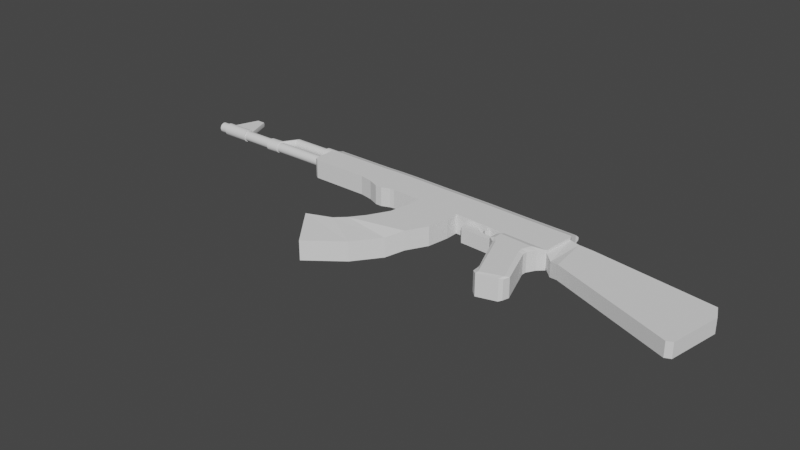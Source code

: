 # Source: aK47.blend  (saved by Blender 2.92.15; exported with 4.5.12 LTS)
import bpy
from mathutils import Matrix  # noqa: F401  (used for matrix-valued properties, if any)

bpy.ops.wm.read_factory_settings(use_empty=True)
scene = bpy.context.scene
scene.name = 'Scene'

# ---- collections
col_collection = bpy.data.collections.new('Collection'); scene.collection.children.link(col_collection)

# ---- world
world_world = bpy.data.worlds.new('World'); scene.world = world_world
world_world.use_nodes = True; world_world.node_tree.nodes.clear()
_N = world_world.node_tree.nodes; _L = world_world.node_tree.links
n0 = _N.new('ShaderNodeOutputWorld'); n0.name = 'World Output'; n0.location = (300, 300)
n1 = _N.new('ShaderNodeBackground'); n1.name = 'Background'; n1.location = (10, 300)
n1.inputs[0].default_value = (0.05088, 0.05088, 0.05088, 1.0)
_L.new(n1.outputs[0], n0.inputs[0])
n0.is_active_output = True
world_world.color = (0.05088, 0.05088, 0.05088)
world_world.use_sun_shadow = False
world_world.sun_shadow_jitter_overblur = 0.0

# ---- meshes
me_cylinder = bpy.data.meshes.new('Cylinder')
me_cylinder.from_pydata([(-4.699, -0.02682, -0.0884), (-1.954, -0.02684, -0.0884), (-4.699, -0.04288, -0.08682), (-1.954, -0.0429, -0.08682), (-4.699, -0.05832, -0.08215), (-1.954, -0.05834, -0.08215), (-4.699, -0.07255, -0.07455), (-1.954, -0.07257, -0.07455), (-4.699, -0.08503, -0.06432), (-1.954, -0.08505, -0.06432), (-4.699, -0.09527, -0.05185), (-1.954, -0.09529, -0.05185), (-4.699, -0.1029, -0.03762), (-1.954, -0.1029, -0.03762), (-4.699, -0.1076, -0.02218), (-1.954, -0.1076, -0.02218), (-4.699, -0.1092, -0.006127), (-1.954, -0.1092, -0.006127), (-4.699, -0.1076, 0.00993), (-1.954, -0.1076, 0.00993), (-4.699, -0.1029, 0.02537), (-1.954, -0.1029, 0.02537), (-4.699, -0.0953, 0.0396), (-1.954, -0.09532, 0.0396), (-4.699, -0.08507, 0.05208), (-1.954, -0.08509, 0.05208), (-4.699, -0.0726, 0.06232), (-1.954, -0.07262, 0.06232), (-4.699, -0.05837, 0.06993), (-1.954, -0.0584, 0.06993), (-4.699, -0.04294, 0.07462), (-1.954, -0.04296, 0.07462), (-4.699, -0.02688, 0.0762), (-1.954, -0.0269, 0.0762), (-4.699, -0.01082, 0.07463), (-1.954, -0.01084, 0.07463), (-4.699, 0.004618, 0.06995), (-1.954, 0.004597, 0.06995), (-4.699, 0.01885, 0.06235), (-1.954, 0.01883, 0.06235), (-4.699, 0.03133, 0.05212), (-1.954, 0.0313, 0.05212), (-4.699, 0.04156, 0.03965), (-1.954, 0.04154, 0.03965), (-4.699, 0.04918, 0.02542), (-1.954, 0.04915, 0.02542), (-4.699, 0.05386, 0.009986), (-1.954, 0.05384, 0.009986), (-4.699, 0.05545, -0.006069), (-1.954, 0.05543, -0.006069), (-4.699, 0.05388, -0.02213), (-1.954, 0.05385, -0.02213), (-4.699, 0.0492, -0.03757), (-1.954, 0.04918, -0.03757), (-4.699, 0.0416, -0.0518), (-1.954, 0.04158, -0.0518), (-4.699, 0.03137, -0.06427), (-1.954, 0.03134, -0.06427), (-4.699, 0.0189, -0.07451), (-1.954, 0.01888, -0.07451), (-4.699, 0.004671, -0.08212), (-1.954, 0.004649, -0.08212), (-4.699, -0.01077, -0.08681), (-1.954, -0.01079, -0.08681)], [], [(0, 1, 3, 2), (2, 3, 5, 4), (4, 5, 7, 6), (6, 7, 9, 8), (8, 9, 11, 10), (10, 11, 13, 12), (12, 13, 15, 14), (14, 15, 17, 16), (16, 17, 19, 18), (18, 19, 21, 20), (20, 21, 23, 22), (22, 23, 25, 24), (24, 25, 27, 26), (26, 27, 29, 28), (28, 29, 31, 30), (30, 31, 33, 32), (32, 33, 35, 34), (34, 35, 37, 36), (36, 37, 39, 38), (38, 39, 41, 40), (40, 41, 43, 42), (42, 43, 45, 44), (44, 45, 47, 46), (46, 47, 49, 48), (48, 49, 51, 50), (50, 51, 53, 52), (52, 53, 55, 54), (54, 55, 57, 56), (56, 57, 59, 58), (58, 59, 61, 60), (3, 1, 63, 61, 59, 57, 55, 53, 51, 49, 47, 45, 43, 41, 39, 37, 35, 33, 31, 29, 27, 25, 23, 21, 19, 17, 15, 13, 11, 9, 7, 5), (60, 61, 63, 62), (62, 63, 1, 0), (0, 2, 4, 6, 8, 10, 12, 14, 16, 18, 20, 22, 24, 26, 28, 30, 32, 34, 36, 38, 40, 42, 44, 46, 48, 50, 52, 54, 56, 58, 60, 62)])
_uv = me_cylinder.uv_layers.new(name='UVMap')
_uv.uv.foreach_set('vector', [1.0, 0.5, 1.0, 1.0, 0.9688, 1.0, 0.9688, 0.5, 0.9688, 0.5, 0.9688, 1.0, 0.9375, 1.0, 0.9375, 0.5, 0.9375, 0.5, 0.9375, 1.0, 0.9062, 1.0, 0.9062, 0.5, 0.9062, 0.5, 0.9062, 1.0, 0.875, 1.0, 0.875, 0.5, 0.875, 0.5, 0.875, 1.0, 0.8438, 1.0, 0.8438, 0.5, 0.8438, 0.5, 0.8438, 1.0, 0.8125, 1.0, 0.8125, 0.5, 0.8125, 0.5, 0.8125, 1.0, 0.7812, 1.0, 0.7812, 0.5, 0.7812, 0.5, 0.7812, 1.0, 0.75, 1.0, 0.75, 0.5, 0.75, 0.5, 0.75, 1.0, 0.7188, 1.0, 0.7188, 0.5, 0.7188, 0.5, 0.7188, 1.0, 0.6875, 1.0, 0.6875, 0.5, 0.6875, 0.5, 0.6875, 1.0, 0.6562, 1.0, 0.6562, 0.5, 0.6562, 0.5, 0.6562, 1.0, 0.625, 1.0, 0.625, 0.5, 0.625, 0.5, 0.625, 1.0, 0.5938, 1.0, 0.5938, 0.5, 0.5938, 0.5, 0.5938, 1.0, 0.5625, 1.0, 0.5625, 0.5, 0.5625, 0.5, 0.5625, 1.0, 0.5312, 1.0, 0.5312, 0.5, 0.5312, 0.5, 0.5312, 1.0, 0.5, 1.0, 0.5, 0.5, 0.5, 0.5, 0.5, 1.0, 0.4688, 1.0, 0.4688, 0.5, 0.4688, 0.5, 0.4688, 1.0, 0.4375, 1.0, 0.4375, 0.5, 0.4375, 0.5, 0.4375, 1.0, 0.4062, 1.0, 0.4062, 0.5, 0.4062, 0.5, 0.4062, 1.0, 0.375, 1.0, 0.375, 0.5, 0.375, 0.5, 0.375, 1.0, 0.3438, 1.0, 0.3438, 0.5, 0.3438, 0.5, 0.3438, 1.0, 0.3125, 1.0, 0.3125, 0.5, 0.3125, 0.5, 0.3125, 1.0, 0.2812, 1.0, 0.2812, 0.5, 0.2812, 0.5, 0.2812, 1.0, 0.25, 1.0, 0.25, 0.5, 0.25, 0.5, 0.25, 1.0, 0.2188, 1.0, 0.2188, 0.5, 0.2188, 0.5, 0.2188, 1.0, 0.1875, 1.0, 0.1875, 0.5, 0.1875, 0.5, 0.1875, 1.0, 0.1562, 1.0, 0.1562, 0.5, 0.1562, 0.5, 0.1562, 1.0, 0.125, 1.0, 0.125, 0.5, 0.125, 0.5, 0.125, 1.0, 0.09375, 1.0, 0.09375, 0.5, 0.09375, 0.5, 0.09375, 1.0, 0.0625, 1.0, 0.0625, 0.5, 0.2968, 0.4854, 0.25, 0.49, 0.2032, 0.4854, 0.1582, 0.4717, 0.1167, 0.4496, 0.08029, 0.4197, 0.05045, 0.3833, 0.02827, 0.3418, 0.01461, 0.2968, 0.01, 0.25, 0.01461, 0.2032, 0.02827, 0.1582, 0.05045, 0.1167, 0.08029, 0.08029, 0.1167, 0.05045, 0.1582, 0.02827, 0.2032, 0.01461, 0.25, 0.01, 0.2968, 0.01461, 0.3418, 0.02827, 0.3833, 0.05045, 0.4197, 0.08029, 0.4496, 0.1167, 0.4717, 0.1582, 0.4854, 0.2032, 0.49, 0.25, 0.4854, 0.2968, 0.4717, 0.3418, 0.4496, 0.3833, 0.4197, 0.4197, 0.3833, 0.4496, 0.3418, 0.4717, 0.0625, 0.5, 0.0625, 1.0, 0.03125, 1.0, 0.03125, 0.5, 0.03125, 0.5, 0.03125, 1.0, 0.0, 1.0, 0.0, 0.5, 0.75, 0.49, 0.7968, 0.4854, 0.8418, 0.4717, 0.8833, 0.4496, 0.9197, 0.4197, 0.9496, 0.3833, 0.9717, 0.3418, 0.9854, 0.2968, 0.99, 0.25, 0.9854, 0.2032, 0.9717, 0.1582, 0.9496, 0.1167, 0.9197, 0.08029, 0.8833, 0.05045, 0.8418, 0.02827, 0.7968, 0.01461, 0.75, 0.01, 0.7032, 0.01461, 0.6582, 0.02827, 0.6167, 0.05045, 0.5803, 0.08029, 0.5504, 0.1167, 0.5283, 0.1582, 0.5146, 0.2032, 0.51, 0.25, 0.5146, 0.2968, 0.5283, 0.3418, 0.5504, 0.3833, 0.5803, 0.4197, 0.6167, 0.4496, 0.6582, 0.4717, 0.7032, 0.4854])
me_cylinder.use_remesh_fix_poles = True
me_cylinder.use_remesh_preserve_attributes = False
me_cylinder.use_mirror_vertex_groups = False
me_cylinder.update()
me_cylinder_001 = bpy.data.meshes.new('Cylinder.001')
me_cylinder_001.from_pydata([(-2.562, 0.2437, -0.08997), (-2.041, 0.2437, -0.1124), (-2.562, 0.2273, -0.08836), (-2.041, 0.2229, -0.1104), (-2.562, 0.2115, -0.08359), (-2.041, 0.2029, -0.1044), (-2.562, 0.197, -0.07583), (-2.041, 0.1845, -0.09453), (-2.562, 0.1843, -0.0654), (-2.041, 0.1684, -0.0813), (-2.562, 0.1738, -0.05268), (-2.041, 0.1552, -0.06517), (-2.562, 0.1661, -0.03816), (-2.041, 0.1453, -0.04677), (-2.562, 0.1613, -0.02241), (-2.041, 0.1392, -0.02681), (-2.562, 0.1597, -0.006033), (-2.041, 0.1372, -0.006041), (-2.562, 0.1613, 0.01035), (-2.041, 0.1392, 0.01473), (-2.562, 0.1661, 0.0261), (-2.041, 0.1453, 0.0347), (-2.562, 0.1738, 0.04062), (-2.041, 0.1551, 0.0531), (-2.562, 0.1843, 0.05335), (-2.041, 0.1683, 0.06924), (-2.562, 0.197, 0.06379), (-2.041, 0.1845, 0.08248), (-2.562, 0.2115, 0.07156), (-2.041, 0.2029, 0.09232), (-2.562, 0.2272, 0.07634), (-2.041, 0.2228, 0.09839), (-2.562, 0.2436, 0.07796), (-2.041, 0.2436, 0.1004), (-2.562, 0.26, 0.07635), (-2.041, 0.2644, 0.0984), (-2.562, 0.2757, 0.07158), (-2.041, 0.2843, 0.09235), (-2.562, 0.2903, 0.06383), (-2.041, 0.3027, 0.08252), (-2.562, 0.303, 0.05339), (-2.041, 0.3189, 0.06929), (-2.562, 0.3134, 0.04067), (-2.041, 0.3321, 0.05316), (-2.562, 0.3212, 0.02616), (-2.041, 0.342, 0.03476), (-2.562, 0.326, 0.01041), (-2.041, 0.348, 0.0148), (-2.562, 0.3276, -0.005974), (-2.041, 0.3501, -0.005967), (-2.562, 0.326, -0.02236), (-2.041, 0.348, -0.02673), (-2.562, 0.3212, -0.03811), (-2.041, 0.342, -0.0467), (-2.562, 0.3135, -0.05263), (-2.041, 0.3322, -0.06511), (-2.562, 0.303, -0.06536), (-2.041, 0.3189, -0.08124), (-2.562, 0.2903, -0.0758), (-2.041, 0.3028, -0.09449), (-2.562, 0.2758, -0.08357), (-2.041, 0.2844, -0.1043), (-2.562, 0.2601, -0.08835), (-2.041, 0.2644, -0.1104), (-2.562, 0.2437, -0.1124), (-2.562, 0.2229, -0.1104), (-2.562, 0.2029, -0.1044), (-2.562, 0.1845, -0.09453), (-2.562, 0.1684, -0.0813), (-2.562, 0.1552, -0.06517), (-2.562, 0.1453, -0.04677), (-2.562, 0.1393, -0.02681), (-2.562, 0.1372, -0.006041), (-2.562, 0.1392, 0.01473), (-2.562, 0.1453, 0.0347), (-2.562, 0.1551, 0.0531), (-2.562, 0.1684, 0.06924), (-2.562, 0.1845, 0.08248), (-2.562, 0.2029, 0.09232), (-2.562, 0.2228, 0.09839), (-2.562, 0.2436, 0.1004), (-2.562, 0.2644, 0.0984), (-2.562, 0.2843, 0.09235), (-2.562, 0.3027, 0.08252), (-2.562, 0.3189, 0.06929), (-2.562, 0.3321, 0.05316), (-2.562, 0.342, 0.03476), (-2.562, 0.348, 0.0148), (-2.562, 0.3501, -0.005967), (-2.562, 0.348, -0.02673), (-2.562, 0.342, -0.0467), (-2.562, 0.3322, -0.06511), (-2.562, 0.3189, -0.08124), (-2.562, 0.3028, -0.09449), (-2.562, 0.2844, -0.1043), (-2.562, 0.2644, -0.1104), (-3.217, 0.2437, -0.08997), (-3.217, 0.2273, -0.08836), (-3.217, 0.2115, -0.08359), (-3.217, 0.197, -0.07583), (-3.217, 0.1843, -0.0654), (-3.217, 0.1739, -0.05268), (-3.217, 0.1661, -0.03816), (-3.217, 0.1613, -0.02241), (-3.217, 0.1597, -0.006033), (-3.217, 0.1613, 0.01035), (-3.217, 0.1661, 0.0261), (-3.217, 0.1738, 0.04062), (-3.217, 0.1843, 0.05335), (-3.217, 0.197, 0.06379), (-3.217, 0.2115, 0.07156), (-3.217, 0.2272, 0.07634), (-3.217, 0.2436, 0.07796), (-3.217, 0.26, 0.07635), (-3.217, 0.2758, 0.07158), (-3.217, 0.2903, 0.06383), (-3.217, 0.303, 0.05339), (-3.217, 0.3134, 0.04067), (-3.217, 0.3212, 0.02616), (-3.217, 0.326, 0.01041), (-3.217, 0.3276, -0.005974), (-3.217, 0.326, -0.02236), (-3.217, 0.3212, -0.03811), (-3.217, 0.3135, -0.05263), (-3.217, 0.303, -0.06536), (-3.217, 0.2903, -0.0758), (-3.217, 0.2758, -0.08357), (-3.217, 0.2601, -0.08835), (-3.353, -0.01224, -0.107), (-3.353, -0.03365, -0.1051), (-3.353, -0.05424, -0.0996), (-3.353, -0.07321, -0.09066), (-3.353, -0.08985, -0.07862), (-3.353, -0.1035, -0.06395), (-3.353, -0.1136, -0.04721), (-3.353, -0.1199, -0.02905), (-3.353, -0.122, -0.01016), (-3.353, -0.1199, 0.008731), (-3.353, -0.1137, 0.0269), (-3.353, -0.1035, 0.04364), (-3.353, -0.08989, 0.05832), (-3.353, -0.07327, 0.07037), (-3.353, -0.0543, 0.07933), (-3.353, -0.03372, 0.08484), (-3.353, -0.01231, 0.08671), (-3.353, 0.009096, 0.08486), (-3.353, 0.02968, 0.07935), (-3.353, 0.04866, 0.07041), (-3.353, 0.06529, 0.05838), (-3.353, 0.07894, 0.04371), (-3.353, 0.08909, 0.02697), (-3.353, 0.09534, 0.008806), (-3.353, 0.09745, -0.01008), (-3.353, 0.09535, -0.02898), (-3.353, 0.08911, -0.04714), (-3.353, 0.07898, -0.06389), (-3.353, 0.06534, -0.07857), (-3.353, 0.04871, -0.09062), (-3.353, 0.02974, -0.09957), (-3.353, 0.009162, -0.1051), (-3.563, -0.02345, -0.107), (-3.563, -0.04486, -0.1051), (-3.563, -0.06544, -0.0996), (-3.563, -0.08442, -0.09066), (-3.563, -0.1011, -0.07863), (-3.563, -0.1147, -0.06396), (-3.563, -0.1248, -0.04722), (-3.563, -0.1311, -0.02906), (-3.563, -0.1332, -0.01016), (-3.563, -0.1311, 0.008727), (-3.563, -0.1249, 0.02689), (-3.563, -0.1147, 0.04364), (-3.563, -0.1011, 0.05832), (-3.563, -0.08447, 0.07037), (-3.563, -0.06551, 0.07932), (-3.563, -0.04492, 0.08484), (-3.563, -0.02352, 0.08671), (-3.563, -0.002108, 0.08485), (-3.563, 0.01848, 0.07935), (-3.563, 0.03745, 0.07041), (-3.563, 0.05409, 0.05837), (-3.563, 0.06774, 0.0437), (-3.563, 0.07788, 0.02697), (-3.563, 0.08413, 0.008802), (-3.563, 0.08625, -0.01009), (-3.563, 0.08415, -0.02898), (-3.563, 0.07791, -0.04715), (-3.563, 0.06777, -0.06389), (-3.563, 0.05413, -0.07857), (-3.563, 0.03751, -0.09062), (-3.563, 0.01854, -0.09957), (-3.563, -0.002042, -0.1051)], [], [(64, 1, 3, 65), (65, 3, 5, 66), (66, 5, 7, 67), (67, 7, 9, 68), (68, 9, 11, 69), (69, 11, 13, 70), (70, 13, 15, 71), (71, 15, 17, 72), (72, 17, 19, 73), (73, 19, 21, 74), (74, 21, 23, 75), (75, 23, 25, 76), (76, 25, 27, 77), (77, 27, 29, 78), (78, 29, 31, 79), (79, 31, 33, 80), (80, 33, 35, 81), (81, 35, 37, 82), (82, 37, 39, 83), (83, 39, 41, 84), (84, 41, 43, 85), (85, 43, 45, 86), (86, 45, 47, 87), (87, 47, 49, 88), (88, 49, 51, 89), (89, 51, 53, 90), (90, 53, 55, 91), (91, 55, 57, 92), (92, 57, 59, 93), (93, 59, 61, 94), (3, 1, 63, 61, 59, 57, 55, 53, 51, 49, 47, 45, 43, 41, 39, 37, 35, 33, 31, 29, 27, 25, 23, 21, 19, 17, 15, 13, 11, 9, 7, 5), (94, 61, 63, 95), (95, 63, 1, 64), (54, 56, 124, 123), (2, 0, 64, 65), (4, 2, 65, 66), (6, 4, 66, 67), (8, 6, 67, 68), (10, 8, 68, 69), (12, 10, 69, 70), (14, 12, 70, 71), (16, 14, 71, 72), (18, 16, 72, 73), (20, 18, 73, 74), (22, 20, 74, 75), (24, 22, 75, 76), (26, 24, 76, 77), (28, 26, 77, 78), (30, 28, 78, 79), (32, 30, 79, 80), (34, 32, 80, 81), (36, 34, 81, 82), (38, 36, 82, 83), (40, 38, 83, 84), (42, 40, 84, 85), (44, 42, 85, 86), (46, 44, 86, 87), (48, 46, 87, 88), (50, 48, 88, 89), (52, 50, 89, 90), (54, 52, 90, 91), (56, 54, 91, 92), (58, 56, 92, 93), (60, 58, 93, 94), (62, 60, 94, 95), (0, 62, 95, 64), (96, 97, 129, 128), (28, 30, 111, 110), (2, 4, 98, 97), (56, 58, 125, 124), (30, 32, 112, 111), (4, 6, 99, 98), (58, 60, 126, 125), (32, 34, 113, 112), (6, 8, 100, 99), (60, 62, 127, 126), (34, 36, 114, 113), (8, 10, 101, 100), (62, 0, 96, 127), (36, 38, 115, 114), (10, 12, 102, 101), (38, 40, 116, 115), (12, 14, 103, 102), (40, 42, 117, 116), (14, 16, 104, 103), (42, 44, 118, 117), (16, 18, 105, 104), (44, 46, 119, 118), (18, 20, 106, 105), (46, 48, 120, 119), (20, 22, 107, 106), (48, 50, 121, 120), (22, 24, 108, 107), (50, 52, 122, 121), (24, 26, 109, 108), (52, 54, 123, 122), (26, 28, 110, 109), (0, 2, 97, 96), (131, 132, 164, 163), (123, 124, 156, 155), (110, 111, 143, 142), (97, 98, 130, 129), (124, 125, 157, 156), (111, 112, 144, 143), (98, 99, 131, 130), (125, 126, 158, 157), (112, 113, 145, 144), (99, 100, 132, 131), (126, 127, 159, 158), (113, 114, 146, 145), (100, 101, 133, 132), (127, 96, 128, 159), (114, 115, 147, 146), (101, 102, 134, 133), (115, 116, 148, 147), (102, 103, 135, 134), (116, 117, 149, 148), (103, 104, 136, 135), (117, 118, 150, 149), (104, 105, 137, 136), (118, 119, 151, 150), (105, 106, 138, 137), (119, 120, 152, 151), (106, 107, 139, 138), (120, 121, 153, 152), (107, 108, 140, 139), (121, 122, 154, 153), (108, 109, 141, 140), (122, 123, 155, 154), (109, 110, 142, 141), (160, 161, 162, 163, 164, 165, 166, 167, 168, 169, 170, 171, 172, 173, 174, 175, 176, 177, 178, 179, 180, 181, 182, 183, 184, 185, 186, 187, 188, 189, 190, 191), (158, 159, 191, 190), (145, 146, 178, 177), (132, 133, 165, 164), (159, 128, 160, 191), (146, 147, 179, 178), (133, 134, 166, 165), (147, 148, 180, 179), (134, 135, 167, 166), (148, 149, 181, 180), (135, 136, 168, 167), (149, 150, 182, 181), (136, 137, 169, 168), (150, 151, 183, 182), (137, 138, 170, 169), (151, 152, 184, 183), (138, 139, 171, 170), (152, 153, 185, 184), (139, 140, 172, 171), (153, 154, 186, 185), (140, 141, 173, 172), (154, 155, 187, 186), (141, 142, 174, 173), (128, 129, 161, 160), (155, 156, 188, 187), (142, 143, 175, 174), (129, 130, 162, 161), (156, 157, 189, 188), (143, 144, 176, 175), (130, 131, 163, 162), (157, 158, 190, 189), (144, 145, 177, 176)])
_uv = me_cylinder_001.uv_layers.new(name='UVMap')
_uv.uv.foreach_set('vector', [1.0, 0.5, 1.0, 1.0, 0.9688, 1.0, 0.9688, 0.5, 0.9688, 0.5, 0.9688, 1.0, 0.9375, 1.0, 0.9375, 0.5, 0.9375, 0.5, 0.9375, 1.0, 0.9062, 1.0, 0.9062, 0.5, 0.9062, 0.5, 0.9062, 1.0, 0.875, 1.0, 0.875, 0.5, 0.875, 0.5, 0.875, 1.0, 0.8438, 1.0, 0.8438, 0.5, 0.8438, 0.5, 0.8438, 1.0, 0.8125, 1.0, 0.8125, 0.5, 0.8125, 0.5, 0.8125, 1.0, 0.7812, 1.0, 0.7812, 0.5, 0.7812, 0.5, 0.7812, 1.0, 0.75, 1.0, 0.75, 0.5, 0.75, 0.5, 0.75, 1.0, 0.7188, 1.0, 0.7188, 0.5, 0.7188, 0.5, 0.7188, 1.0, 0.6875, 1.0, 0.6875, 0.5, 0.6875, 0.5, 0.6875, 1.0, 0.6562, 1.0, 0.6562, 0.5, 0.6562, 0.5, 0.6562, 1.0, 0.625, 1.0, 0.625, 0.5, 0.625, 0.5, 0.625, 1.0, 0.5938, 1.0, 0.5938, 0.5, 0.5938, 0.5, 0.5938, 1.0, 0.5625, 1.0, 0.5625, 0.5, 0.5625, 0.5, 0.5625, 1.0, 0.5312, 1.0, 0.5312, 0.5, 0.5312, 0.5, 0.5312, 1.0, 0.5, 1.0, 0.5, 0.5, 0.5, 0.5, 0.5, 1.0, 0.4688, 1.0, 0.4688, 0.5, 0.4688, 0.5, 0.4688, 1.0, 0.4375, 1.0, 0.4375, 0.5, 0.4375, 0.5, 0.4375, 1.0, 0.4062, 1.0, 0.4062, 0.5, 0.4062, 0.5, 0.4062, 1.0, 0.375, 1.0, 0.375, 0.5, 0.375, 0.5, 0.375, 1.0, 0.3438, 1.0, 0.3438, 0.5, 0.3438, 0.5, 0.3438, 1.0, 0.3125, 1.0, 0.3125, 0.5, 0.3125, 0.5, 0.3125, 1.0, 0.2812, 1.0, 0.2812, 0.5, 0.2812, 0.5, 0.2812, 1.0, 0.25, 1.0, 0.25, 0.5, 0.25, 0.5, 0.25, 1.0, 0.2188, 1.0, 0.2188, 0.5, 0.2188, 0.5, 0.2188, 1.0, 0.1875, 1.0, 0.1875, 0.5, 0.1875, 0.5, 0.1875, 1.0, 0.1562, 1.0, 0.1562, 0.5, 0.1562, 0.5, 0.1562, 1.0, 0.125, 1.0, 0.125, 0.5, 0.125, 0.5, 0.125, 1.0, 0.09375, 1.0, 0.09375, 0.5, 0.09375, 0.5, 0.09375, 1.0, 0.0625, 1.0, 0.0625, 0.5, 0.2968, 0.4854, 0.25, 0.49, 0.2032, 0.4854, 0.1582, 0.4717, 0.1167, 0.4496, 0.08029, 0.4197, 0.05045, 0.3833, 0.02827, 0.3418, 0.01461, 0.2968, 0.01, 0.25, 0.01461, 0.2032, 0.02827, 0.1582, 0.05045, 0.1167, 0.08029, 0.08029, 0.1167, 0.05045, 0.1582, 0.02827, 0.2032, 0.01461, 0.25, 0.01, 0.2968, 0.01461, 0.3418, 0.02827, 0.3833, 0.05045, 0.4197, 0.08029, 0.4496, 0.1167, 0.4717, 0.1582, 0.4854, 0.2032, 0.49, 0.25, 0.4854, 0.2968, 0.4717, 0.3418, 0.4496, 0.3833, 0.4197, 0.4197, 0.3833, 0.4496, 0.3418, 0.4717, 0.0625, 0.5, 0.0625, 1.0, 0.03125, 1.0, 0.03125, 0.5, 0.03125, 0.5, 0.03125, 1.0, 0.0, 1.0, 0.0, 0.5, 0.5926, 0.3552, 0.6161, 0.3839, 0.6161, 0.3839, 0.5926, 0.3552, 0.7869, 0.4357, 0.75, 0.4393, 0.75, 0.49, 0.7968, 0.4854, 0.8224, 0.4249, 0.7869, 0.4357, 0.7968, 0.4854, 0.8418, 0.4717, 0.8552, 0.4074, 0.8224, 0.4249, 0.8418, 0.4717, 0.8833, 0.4496, 0.8839, 0.3839, 0.8552, 0.4074, 0.8833, 0.4496, 0.9197, 0.4197, 0.9074, 0.3552, 0.8839, 0.3839, 0.9197, 0.4197, 0.9496, 0.3833, 0.9249, 0.3224, 0.9074, 0.3552, 0.9496, 0.3833, 0.9717, 0.3418, 0.9357, 0.2869, 0.9249, 0.3224, 0.9717, 0.3418, 0.9854, 0.2968, 0.9393, 0.25, 0.9357, 0.2869, 0.9854, 0.2968, 0.99, 0.25, 0.9357, 0.2131, 0.9393, 0.25, 0.99, 0.25, 0.9854, 0.2032, 0.9249, 0.1776, 0.9357, 0.2131, 0.9854, 0.2032, 0.9717, 0.1582, 0.9074, 0.1448, 0.9249, 0.1776, 0.9717, 0.1582, 0.9496, 0.1167, 0.8839, 0.1161, 0.9074, 0.1448, 0.9496, 0.1167, 0.9197, 0.08029, 0.8552, 0.09259, 0.8839, 0.1161, 0.9197, 0.08029, 0.8833, 0.05045, 0.8224, 0.07509, 0.8552, 0.09259, 0.8833, 0.05045, 0.8418, 0.02827, 0.7869, 0.06432, 0.8224, 0.07509, 0.8418, 0.02827, 0.7968, 0.01461, 0.75, 0.06068, 0.7869, 0.06432, 0.7968, 0.01461, 0.75, 0.01, 0.7131, 0.06432, 0.75, 0.06068, 0.75, 0.01, 0.7032, 0.01461, 0.6776, 0.07509, 0.7131, 0.06432, 0.7032, 0.01461, 0.6582, 0.02827, 0.6448, 0.09259, 0.6776, 0.07509, 0.6582, 0.02827, 0.6167, 0.05045, 0.6161, 0.1161, 0.6448, 0.09259, 0.6167, 0.05045, 0.5803, 0.08029, 0.5926, 0.1448, 0.6161, 0.1161, 0.5803, 0.08029, 0.5504, 0.1167, 0.5751, 0.1776, 0.5926, 0.1448, 0.5504, 0.1167, 0.5283, 0.1582, 0.5643, 0.2131, 0.5751, 0.1776, 0.5283, 0.1582, 0.5146, 0.2032, 0.5607, 0.25, 0.5643, 0.2131, 0.5146, 0.2032, 0.51, 0.25, 0.5643, 0.2869, 0.5607, 0.25, 0.51, 0.25, 0.5146, 0.2968, 0.5751, 0.3224, 0.5643, 0.2869, 0.5146, 0.2968, 0.5283, 0.3418, 0.5926, 0.3552, 0.5751, 0.3224, 0.5283, 0.3418, 0.5504, 0.3833, 0.6161, 0.3839, 0.5926, 0.3552, 0.5504, 0.3833, 0.5803, 0.4197, 0.6448, 0.4074, 0.6161, 0.3839, 0.5803, 0.4197, 0.6167, 0.4496, 0.6776, 0.4249, 0.6448, 0.4074, 0.6167, 0.4496, 0.6582, 0.4717, 0.7131, 0.4357, 0.6776, 0.4249, 0.6582, 0.4717, 0.7032, 0.4854, 0.75, 0.4393, 0.7131, 0.4357, 0.7032, 0.4854, 0.75, 0.49, 0.75, 0.4393, 0.7869, 0.4357, 0.7869, 0.4357, 0.75, 0.4393, 0.8224, 0.07509, 0.7869, 0.06432, 0.7869, 0.06432, 0.8224, 0.07509, 0.7869, 0.4357, 0.8224, 0.4249, 0.8224, 0.4249, 0.7869, 0.4357, 0.6161, 0.3839, 0.6448, 0.4074, 0.6448, 0.4074, 0.6161, 0.3839, 0.7869, 0.06432, 0.75, 0.06068, 0.75, 0.06068, 0.7869, 0.06432, 0.8224, 0.4249, 0.8552, 0.4074, 0.8552, 0.4074, 0.8224, 0.4249, 0.6448, 0.4074, 0.6776, 0.4249, 0.6776, 0.4249, 0.6448, 0.4074, 0.75, 0.06068, 0.7131, 0.06432, 0.7131, 0.06432, 0.75, 0.06068, 0.8552, 0.4074, 0.8839, 0.3839, 0.8839, 0.3839, 0.8552, 0.4074, 0.6776, 0.4249, 0.7131, 0.4357, 0.7131, 0.4357, 0.6776, 0.4249, 0.7131, 0.06432, 0.6776, 0.07509, 0.6776, 0.07509, 0.7131, 0.06432, 0.8839, 0.3839, 0.9074, 0.3552, 0.9074, 0.3552, 0.8839, 0.3839, 0.7131, 0.4357, 0.75, 0.4393, 0.75, 0.4393, 0.7131, 0.4357, 0.6776, 0.07509, 0.6448, 0.09259, 0.6448, 0.09259, 0.6776, 0.07509, 0.9074, 0.3552, 0.9249, 0.3224, 0.9249, 0.3224, 0.9074, 0.3552, 0.6448, 0.09259, 0.6161, 0.1161, 0.6161, 0.1161, 0.6448, 0.09259, 0.9249, 0.3224, 0.9357, 0.2869, 0.9357, 0.2869, 0.9249, 0.3224, 0.6161, 0.1161, 0.5926, 0.1448, 0.5926, 0.1448, 0.6161, 0.1161, 0.9357, 0.2869, 0.9393, 0.25, 0.9393, 0.25, 0.9357, 0.2869, 0.5926, 0.1448, 0.5751, 0.1776, 0.5751, 0.1776, 0.5926, 0.1448, 0.9393, 0.25, 0.9357, 0.2131, 0.9357, 0.2131, 0.9393, 0.25, 0.5751, 0.1776, 0.5643, 0.2131, 0.5643, 0.2131, 0.5751, 0.1776, 0.9357, 0.2131, 0.9249, 0.1776, 0.9249, 0.1776, 0.9357, 0.2131, 0.5643, 0.2131, 0.5607, 0.25, 0.5607, 0.25, 0.5643, 0.2131, 0.9249, 0.1776, 0.9074, 0.1448, 0.9074, 0.1448, 0.9249, 0.1776, 0.5607, 0.25, 0.5643, 0.2869, 0.5643, 0.2869, 0.5607, 0.25, 0.9074, 0.1448, 0.8839, 0.1161, 0.8839, 0.1161, 0.9074, 0.1448, 0.5643, 0.2869, 0.5751, 0.3224, 0.5751, 0.3224, 0.5643, 0.2869, 0.8839, 0.1161, 0.8552, 0.09259, 0.8552, 0.09259, 0.8839, 0.1161, 0.5751, 0.3224, 0.5926, 0.3552, 0.5926, 0.3552, 0.5751, 0.3224, 0.8552, 0.09259, 0.8224, 0.07509, 0.8224, 0.07509, 0.8552, 0.09259, 0.75, 0.4393, 0.7869, 0.4357, 0.7869, 0.4357, 0.75, 0.4393, 0.8552, 0.4074, 0.8839, 0.3839, 0.8839, 0.3839, 0.8552, 0.4074, 0.5926, 0.3552, 0.6161, 0.3839, 0.6161, 0.3839, 0.5926, 0.3552, 0.8224, 0.07509, 0.7869, 0.06432, 0.7869, 0.06432, 0.8224, 0.07509, 0.7869, 0.4357, 0.8224, 0.4249, 0.8224, 0.4249, 0.7869, 0.4357, 0.6161, 0.3839, 0.6448, 0.4074, 0.6448, 0.4074, 0.6161, 0.3839, 0.7869, 0.06432, 0.75, 0.06068, 0.75, 0.06068, 0.7869, 0.06432, 0.8224, 0.4249, 0.8552, 0.4074, 0.8552, 0.4074, 0.8224, 0.4249, 0.6448, 0.4074, 0.6776, 0.4249, 0.6776, 0.4249, 0.6448, 0.4074, 0.75, 0.06068, 0.7131, 0.06432, 0.7131, 0.06432, 0.75, 0.06068, 0.8552, 0.4074, 0.8839, 0.3839, 0.8839, 0.3839, 0.8552, 0.4074, 0.6776, 0.4249, 0.7131, 0.4357, 0.7131, 0.4357, 0.6776, 0.4249, 0.7131, 0.06432, 0.6776, 0.07509, 0.6776, 0.07509, 0.7131, 0.06432, 0.8839, 0.3839, 0.9074, 0.3552, 0.9074, 0.3552, 0.8839, 0.3839, 0.7131, 0.4357, 0.75, 0.4393, 0.75, 0.4393, 0.7131, 0.4357, 0.6776, 0.07509, 0.6448, 0.09259, 0.6448, 0.09259, 0.6776, 0.07509, 0.9074, 0.3552, 0.9249, 0.3224, 0.9249, 0.3224, 0.9074, 0.3552, 0.6448, 0.09259, 0.6161, 0.1161, 0.6161, 0.1161, 0.6448, 0.09259, 0.9249, 0.3224, 0.9357, 0.2869, 0.9357, 0.2869, 0.9249, 0.3224, 0.6161, 0.1161, 0.5926, 0.1448, 0.5926, 0.1448, 0.6161, 0.1161, 0.9357, 0.2869, 0.9393, 0.25, 0.9393, 0.25, 0.9357, 0.2869, 0.5926, 0.1448, 0.5751, 0.1776, 0.5751, 0.1776, 0.5926, 0.1448, 0.9393, 0.25, 0.9357, 0.2131, 0.9357, 0.2131, 0.9393, 0.25, 0.5751, 0.1776, 0.5643, 0.2131, 0.5643, 0.2131, 0.5751, 0.1776, 0.9357, 0.2131, 0.9249, 0.1776, 0.9249, 0.1776, 0.9357, 0.2131, 0.5643, 0.2131, 0.5607, 0.25, 0.5607, 0.25, 0.5643, 0.2131, 0.9249, 0.1776, 0.9074, 0.1448, 0.9074, 0.1448, 0.9249, 0.1776, 0.5607, 0.25, 0.5643, 0.2869, 0.5643, 0.2869, 0.5607, 0.25, 0.9074, 0.1448, 0.8839, 0.1161, 0.8839, 0.1161, 0.9074, 0.1448, 0.5643, 0.2869, 0.5751, 0.3224, 0.5751, 0.3224, 0.5643, 0.2869, 0.8839, 0.1161, 0.8552, 0.09259, 0.8552, 0.09259, 0.8839, 0.1161, 0.5751, 0.3224, 0.5926, 0.3552, 0.5926, 0.3552, 0.5751, 0.3224, 0.8552, 0.09259, 0.8224, 0.07509, 0.8224, 0.07509, 0.8552, 0.09259, 0.75, 0.4393, 0.7869, 0.4357, 0.8224, 0.4249, 0.8552, 0.4074, 0.8839, 0.3839, 0.9074, 0.3552, 0.9249, 0.3224, 0.9357, 0.2869, 0.9393, 0.25, 0.9357, 0.2131, 0.9249, 0.1776, 0.9074, 0.1448, 0.8839, 0.1161, 0.8552, 0.09259, 0.8224, 0.07509, 0.7869, 0.06432, 0.75, 0.06068, 0.7131, 0.06432, 0.6776, 0.07509, 0.6448, 0.09259, 0.6161, 0.1161, 0.5926, 0.1448, 0.5751, 0.1776, 0.5643, 0.2131, 0.5607, 0.25, 0.5643, 0.2869, 0.5751, 0.3224, 0.5926, 0.3552, 0.6161, 0.3839, 0.6448, 0.4074, 0.6776, 0.4249, 0.7131, 0.4357, 0.6776, 0.4249, 0.7131, 0.4357, 0.7131, 0.4357, 0.6776, 0.4249, 0.7131, 0.06432, 0.6776, 0.07509, 0.6776, 0.07509, 0.7131, 0.06432, 0.8839, 0.3839, 0.9074, 0.3552, 0.9074, 0.3552, 0.8839, 0.3839, 0.7131, 0.4357, 0.75, 0.4393, 0.75, 0.4393, 0.7131, 0.4357, 0.6776, 0.07509, 0.6448, 0.09259, 0.6448, 0.09259, 0.6776, 0.07509, 0.9074, 0.3552, 0.9249, 0.3224, 0.9249, 0.3224, 0.9074, 0.3552, 0.6448, 0.09259, 0.6161, 0.1161, 0.6161, 0.1161, 0.6448, 0.09259, 0.9249, 0.3224, 0.9357, 0.2869, 0.9357, 0.2869, 0.9249, 0.3224, 0.6161, 0.1161, 0.5926, 0.1448, 0.5926, 0.1448, 0.6161, 0.1161, 0.9357, 0.2869, 0.9393, 0.25, 0.9393, 0.25, 0.9357, 0.2869, 0.5926, 0.1448, 0.5751, 0.1776, 0.5751, 0.1776, 0.5926, 0.1448, 0.9393, 0.25, 0.9357, 0.2131, 0.9357, 0.2131, 0.9393, 0.25, 0.5751, 0.1776, 0.5643, 0.2131, 0.5643, 0.2131, 0.5751, 0.1776, 0.9357, 0.2131, 0.9249, 0.1776, 0.9249, 0.1776, 0.9357, 0.2131, 0.5643, 0.2131, 0.5607, 0.25, 0.5607, 0.25, 0.5643, 0.2131, 0.9249, 0.1776, 0.9074, 0.1448, 0.9074, 0.1448, 0.9249, 0.1776, 0.5607, 0.25, 0.5643, 0.2869, 0.5643, 0.2869, 0.5607, 0.25, 0.9074, 0.1448, 0.8839, 0.1161, 0.8839, 0.1161, 0.9074, 0.1448, 0.5643, 0.2869, 0.5751, 0.3224, 0.5751, 0.3224, 0.5643, 0.2869, 0.8839, 0.1161, 0.8552, 0.09259, 0.8552, 0.09259, 0.8839, 0.1161, 0.5751, 0.3224, 0.5926, 0.3552, 0.5926, 0.3552, 0.5751, 0.3224, 0.8552, 0.09259, 0.8224, 0.07509, 0.8224, 0.07509, 0.8552, 0.09259, 0.75, 0.4393, 0.7869, 0.4357, 0.7869, 0.4357, 0.75, 0.4393, 0.5926, 0.3552, 0.6161, 0.3839, 0.6161, 0.3839, 0.5926, 0.3552, 0.8224, 0.07509, 0.7869, 0.06432, 0.7869, 0.06432, 0.8224, 0.07509, 0.7869, 0.4357, 0.8224, 0.4249, 0.8224, 0.4249, 0.7869, 0.4357, 0.6161, 0.3839, 0.6448, 0.4074, 0.6448, 0.4074, 0.6161, 0.3839, 0.7869, 0.06432, 0.75, 0.06068, 0.75, 0.06068, 0.7869, 0.06432, 0.8224, 0.4249, 0.8552, 0.4074, 0.8552, 0.4074, 0.8224, 0.4249, 0.6448, 0.4074, 0.6776, 0.4249, 0.6776, 0.4249, 0.6448, 0.4074, 0.75, 0.06068, 0.7131, 0.06432, 0.7131, 0.06432, 0.75, 0.06068])
me_cylinder_001.use_remesh_fix_poles = True
me_cylinder_001.use_remesh_preserve_attributes = False
me_cylinder_001.use_mirror_vertex_groups = False
me_cylinder_001.update()
me_cylinder_002 = bpy.data.meshes.new('Cylinder.002')
me_cylinder_002.from_pydata([(-4.56, -0.02682, -0.1061), (-4.107, -0.02683, -0.1061), (-4.56, -0.04633, -0.1042), (-4.107, -0.04634, -0.1042), (-4.56, -0.0651, -0.0985), (-4.107, -0.0651, -0.0985), (-4.56, -0.08239, -0.08926), (-4.107, -0.08239, -0.08926), (-4.56, -0.09754, -0.07683), (-4.107, -0.09755, -0.07683), (-4.56, -0.11, -0.06168), (-4.107, -0.11, -0.06168), (-4.56, -0.1192, -0.0444), (-4.107, -0.1192, -0.0444), (-4.56, -0.1249, -0.02564), (-4.107, -0.1249, -0.02564), (-4.56, -0.1269, -0.006133), (-4.107, -0.1269, -0.006133), (-4.56, -0.1249, 0.01338), (-4.107, -0.1249, 0.01338), (-4.56, -0.1193, 0.03214), (-4.107, -0.1193, 0.03214), (-4.56, -0.11, 0.04943), (-4.107, -0.11, 0.04943), (-4.56, -0.09759, 0.06459), (-4.107, -0.0976, 0.06459), (-4.56, -0.08244, 0.07703), (-4.107, -0.08245, 0.07703), (-4.56, -0.06516, 0.08628), (-4.107, -0.06516, 0.08628), (-4.56, -0.0464, 0.09197), (-4.107, -0.04641, 0.09197), (-4.56, -0.02689, 0.0939), (-4.107, -0.0269, 0.0939), (-4.56, -0.007385, 0.09199), (-4.107, -0.007389, 0.09199), (-4.56, 0.01138, 0.0863), (-4.107, 0.01137, 0.0863), (-4.56, 0.02867, 0.07707), (-4.107, 0.02866, 0.07707), (-4.56, 0.04383, 0.06464), (-4.107, 0.04382, 0.06464), (-4.56, 0.05627, 0.04949), (-4.107, 0.05626, 0.04949), (-4.56, 0.06551, 0.0322), (-4.107, 0.06551, 0.0322), (-4.56, 0.07121, 0.01345), (-4.107, 0.07121, 0.01345), (-4.56, 0.07314, -0.006063), (-4.107, 0.07314, -0.006063), (-4.56, 0.07123, -0.02557), (-4.107, 0.07122, -0.02557), (-4.56, 0.06554, -0.04433), (-4.107, 0.06554, -0.04433), (-4.56, 0.05631, -0.06163), (-4.107, 0.0563, -0.06163), (-4.56, 0.04388, -0.07678), (-4.107, 0.04387, -0.07678), (-4.56, 0.02873, -0.08923), (-4.107, 0.02872, -0.08923), (-4.56, 0.01144, -0.09847), (-4.107, 0.01144, -0.09847), (-4.56, -0.007316, -0.1042), (-4.107, -0.007321, -0.1042), (-4.263, 0.4794, 0.03235), (-4.404, 0.4794, 0.03235), (-4.404, 0.4851, 0.01359), (-4.263, 0.4851, 0.01359), (-4.404, 0.487, -0.005919), (-4.263, 0.487, -0.005919), (-4.404, 0.4851, -0.02543), (-4.263, 0.4851, -0.02543), (-4.404, 0.4794, -0.04419), (-4.263, 0.4794, -0.04419)], [], [(0, 1, 3, 2), (2, 3, 5, 4), (4, 5, 7, 6), (6, 7, 9, 8), (8, 9, 11, 10), (10, 11, 13, 12), (12, 13, 15, 14), (14, 15, 17, 16), (16, 17, 19, 18), (18, 19, 21, 20), (20, 21, 23, 22), (22, 23, 25, 24), (24, 25, 27, 26), (26, 27, 29, 28), (28, 29, 31, 30), (30, 31, 33, 32), (32, 33, 35, 34), (34, 35, 37, 36), (36, 37, 39, 38), (38, 39, 41, 40), (40, 41, 43, 42), (42, 43, 45, 44), (48, 46, 66, 68), (50, 48, 68, 70), (44, 45, 64, 65), (52, 50, 70, 72), (52, 53, 55, 54), (54, 55, 57, 56), (56, 57, 59, 58), (58, 59, 61, 60), (3, 1, 63, 61, 59, 57, 55, 53, 51, 49, 47, 45, 43, 41, 39, 37, 35, 33, 31, 29, 27, 25, 23, 21, 19, 17, 15, 13, 11, 9, 7, 5), (60, 61, 63, 62), (62, 63, 1, 0), (0, 2, 4, 6, 8, 10, 12, 14, 16, 18, 20, 22, 24, 26, 28, 30, 32, 34, 36, 38, 40, 42, 44, 46, 48, 50, 52, 54, 56, 58, 60, 62), (65, 64, 67, 66), (66, 67, 69, 68), (68, 69, 71, 70), (70, 71, 73, 72), (51, 53, 73, 71), (46, 44, 65, 66), (49, 51, 71, 69), (47, 49, 69, 67), (53, 52, 72, 73), (45, 47, 67, 64)])
_uv = me_cylinder_002.uv_layers.new(name='UVMap')
_uv.uv.foreach_set('vector', [1.0, 0.5, 1.0, 1.0, 0.9688, 1.0, 0.9688, 0.5, 0.9688, 0.5, 0.9688, 1.0, 0.9375, 1.0, 0.9375, 0.5, 0.9375, 0.5, 0.9375, 1.0, 0.9062, 1.0, 0.9062, 0.5, 0.9062, 0.5, 0.9062, 1.0, 0.875, 1.0, 0.875, 0.5, 0.875, 0.5, 0.875, 1.0, 0.8438, 1.0, 0.8438, 0.5, 0.8438, 0.5, 0.8438, 1.0, 0.8125, 1.0, 0.8125, 0.5, 0.8125, 0.5, 0.8125, 1.0, 0.7812, 1.0, 0.7812, 0.5, 0.7812, 0.5, 0.7812, 1.0, 0.75, 1.0, 0.75, 0.5, 0.75, 0.5, 0.75, 1.0, 0.7188, 1.0, 0.7188, 0.5, 0.7188, 0.5, 0.7188, 1.0, 0.6875, 1.0, 0.6875, 0.5, 0.6875, 0.5, 0.6875, 1.0, 0.6562, 1.0, 0.6562, 0.5, 0.6562, 0.5, 0.6562, 1.0, 0.625, 1.0, 0.625, 0.5, 0.625, 0.5, 0.625, 1.0, 0.5938, 1.0, 0.5938, 0.5, 0.5938, 0.5, 0.5938, 1.0, 0.5625, 1.0, 0.5625, 0.5, 0.5625, 0.5, 0.5625, 1.0, 0.5312, 1.0, 0.5312, 0.5, 0.5312, 0.5, 0.5312, 1.0, 0.5, 1.0, 0.5, 0.5, 0.5, 0.5, 0.5, 1.0, 0.4688, 1.0, 0.4688, 0.5, 0.4688, 0.5, 0.4688, 1.0, 0.4375, 1.0, 0.4375, 0.5, 0.4375, 0.5, 0.4375, 1.0, 0.4062, 1.0, 0.4062, 0.5, 0.4062, 0.5, 0.4062, 1.0, 0.375, 1.0, 0.375, 0.5, 0.375, 0.5, 0.375, 1.0, 0.3438, 1.0, 0.3438, 0.5, 0.3438, 0.5, 0.3438, 1.0, 0.3125, 1.0, 0.3125, 0.5, 0.51, 0.25, 0.5146, 0.2032, 0.5146, 0.2032, 0.51, 0.25, 0.5146, 0.2968, 0.51, 0.25, 0.51, 0.25, 0.5146, 0.2968, 0.3125, 0.5, 0.3125, 1.0, 0.3125, 1.0, 0.3125, 0.5, 0.5283, 0.3418, 0.5146, 0.2968, 0.5146, 0.2968, 0.5283, 0.3418, 0.1875, 0.5, 0.1875, 1.0, 0.1562, 1.0, 0.1562, 0.5, 0.1562, 0.5, 0.1562, 1.0, 0.125, 1.0, 0.125, 0.5, 0.125, 0.5, 0.125, 1.0, 0.09375, 1.0, 0.09375, 0.5, 0.09375, 0.5, 0.09375, 1.0, 0.0625, 1.0, 0.0625, 0.5, 0.2968, 0.4854, 0.25, 0.49, 0.2032, 0.4854, 0.1582, 0.4717, 0.1167, 0.4496, 0.08029, 0.4197, 0.05045, 0.3833, 0.02827, 0.3418, 0.01461, 0.2968, 0.01, 0.25, 0.01461, 0.2032, 0.02827, 0.1582, 0.05045, 0.1167, 0.08029, 0.08029, 0.1167, 0.05045, 0.1582, 0.02827, 0.2032, 0.01461, 0.25, 0.01, 0.2968, 0.01461, 0.3418, 0.02827, 0.3833, 0.05045, 0.4197, 0.08029, 0.4496, 0.1167, 0.4717, 0.1582, 0.4854, 0.2032, 0.49, 0.25, 0.4854, 0.2968, 0.4717, 0.3418, 0.4496, 0.3833, 0.4197, 0.4197, 0.3833, 0.4496, 0.3418, 0.4717, 0.0625, 0.5, 0.0625, 1.0, 0.03125, 1.0, 0.03125, 0.5, 0.03125, 0.5, 0.03125, 1.0, 0.0, 1.0, 0.0, 0.5, 0.75, 0.49, 0.7968, 0.4854, 0.8418, 0.4717, 0.8833, 0.4496, 0.9197, 0.4197, 0.9496, 0.3833, 0.9717, 0.3418, 0.9854, 0.2968, 0.99, 0.25, 0.9854, 0.2032, 0.9717, 0.1582, 0.9496, 0.1167, 0.9197, 0.08029, 0.8833, 0.05045, 0.8418, 0.02827, 0.7968, 0.01461, 0.75, 0.01, 0.7032, 0.01461, 0.6582, 0.02827, 0.6167, 0.05045, 0.5803, 0.08029, 0.5504, 0.1167, 0.5283, 0.1582, 0.5146, 0.2032, 0.51, 0.25, 0.5146, 0.2968, 0.5283, 0.3418, 0.5504, 0.3833, 0.5803, 0.4197, 0.6167, 0.4496, 0.6582, 0.4717, 0.7032, 0.4854, 0.3125, 0.5, 0.3125, 1.0, 0.2812, 1.0, 0.2812, 0.5, 0.2812, 0.5, 0.2812, 1.0, 0.25, 1.0, 0.25, 0.5, 0.25, 0.5, 0.25, 1.0, 0.2188, 1.0, 0.2188, 0.5, 0.2188, 0.5, 0.2188, 1.0, 0.1875, 1.0, 0.1875, 0.5, 0.01461, 0.2968, 0.02827, 0.3418, 0.02827, 0.3418, 0.01461, 0.2968, 0.5146, 0.2032, 0.5283, 0.1582, 0.5283, 0.1582, 0.5146, 0.2032, 0.01, 0.25, 0.01461, 0.2968, 0.01461, 0.2968, 0.01, 0.25, 0.01461, 0.2032, 0.01, 0.25, 0.01, 0.25, 0.01461, 0.2032, 0.1875, 1.0, 0.1875, 0.5, 0.1875, 0.5, 0.1875, 1.0, 0.02827, 0.1582, 0.01461, 0.2032, 0.01461, 0.2032, 0.02827, 0.1582])
me_cylinder_002.use_remesh_fix_poles = True
me_cylinder_002.use_remesh_preserve_attributes = False
me_cylinder_002.use_mirror_vertex_groups = False
me_cylinder_002.update()
me_cube_001 = bpy.data.meshes.new('Cube.001')
me_cube_001.from_pydata([(-2.352, -0.2382, 0.1525), (-2.362, 0.1282, 0.1526), (-2.352, -0.2381, -0.1526), (-2.362, 0.1283, -0.1525), (2.049, -0.4774, 0.1524), (2.097, 0.02947, 0.1526), (2.049, -0.4773, -0.1527), (2.097, 0.02958, -0.1526), (-2.294, -0.2749, -0.1527), (-2.3, 0.1264, -0.1525), (-2.294, -0.275, 0.1525), (-2.3, 0.1263, 0.1526), (-1.36, 0.1177, -0.1525), (-1.366, -0.2817, 0.1525), (-1.366, -0.2816, -0.1527), (-1.36, 0.1176, 0.1526), (-1.127, 0.1252, -0.1525), (-1.154, -0.325, 0.1524), (-1.154, -0.3249, -0.1527), (-1.127, 0.1251, 0.1526), (-0.884, 0.1242, -0.1525), (-0.884, 0.1241, 0.1526), (-0.6944, 0.1198, -0.1525), (-0.6944, 0.1197, 0.1526), (1.322, 0.05464, -0.1525), (1.279, -0.4382, 0.1524), (1.279, -0.4381, -0.1527), (1.322, 0.05453, 0.1526), (1.955, -0.5648, 0.1524), (1.955, -0.5647, -0.1528), (1.275, -0.5131, 0.1524), (1.275, -0.513, -0.1527), (1.881, -0.6958, 0.1523), (1.881, -0.6957, -0.1528), (1.262, -0.6548, 0.1523), (1.262, -0.6547, -0.1528), (1.39, 0.05242, -0.1525), (1.347, -0.4417, 0.1524), (1.347, -0.4416, -0.1527), (1.39, 0.05231, 0.1526), (1.343, -0.5166, 0.1777), (1.343, -0.5165, -0.171), (1.338, -0.6512, 0.1777), (1.338, -0.6511, -0.1711), (2.011, 0.03237, -0.1526), (1.963, -0.4731, 0.1524), (1.856, -0.5551, 0.1777), (1.801, -0.6915, 0.1777), (1.963, -0.473, -0.1527), (2.011, 0.03226, 0.1526), (1.856, -0.555, -0.171), (1.801, -0.6914, -0.1711), (1.875, -0.7666, 0.1523), (1.875, -0.7665, -0.1528), (1.809, -0.78, 0.1776), (1.41, -0.7307, -0.1711), (1.358, -0.7272, -0.1528), (1.358, -0.7274, 0.1523), (1.41, -0.7308, 0.1777), (1.809, -0.7799, -0.1711), (2.087, -1.374, 0.1521), (2.087, -1.374, -0.153), (2.046, -1.437, 0.1774), (1.716, -1.544, -0.1714), (1.623, -1.393, -0.153), (1.623, -1.393, 0.1521), (1.716, -1.545, 0.1774), (2.046, -1.436, -0.1714), (2.058, -1.477, 0.152), (2.058, -1.477, -0.1531), (2.01, -1.51, 0.1673), (1.708, -1.594, -0.1714), (1.631, -1.53, -0.1531), (1.631, -1.53, 0.152), (1.708, -1.594, 0.1673), (2.01, -1.51, -0.1714), (-2.352, -0.2382, 0.1133), (-2.362, 0.1283, 0.1134), (2.049, -0.4774, 0.1132), (2.097, 0.02949, 0.1134), (-2.3, 0.1263, 0.1134), (-2.294, -0.275, 0.1133), (-1.36, 0.1176, 0.1134), (-1.366, -0.2817, 0.1133), (-1.127, 0.1251, 0.1134), (-1.154, -0.325, 0.1133), (-0.884, 0.1241, 0.1134), (-0.6944, 0.1197, 0.1134), (1.322, 0.05455, 0.1134), (1.279, -0.4382, 0.1132), (1.955, -0.5648, 0.1132), (1.275, -0.5131, 0.1132), (1.881, -0.6958, 0.1132), (1.262, -0.6548, 0.1132), (1.39, 0.05233, 0.1134), (2.011, 0.03228, 0.1134), (1.875, -0.7666, 0.1131), (1.358, -0.7273, 0.1131), (2.087, -1.374, 0.1129), (1.623, -1.393, 0.1129), (2.058, -1.477, 0.1129), (1.631, -1.53, 0.1129), (1.708, -1.594, 0.1238), (2.01, -1.51, 0.1239), (-2.362, 0.1283, -0.1173), (2.049, -0.4774, -0.1175), (1.955, -0.5647, -0.1175), (1.881, -0.6957, -0.1175), (1.875, -0.7665, -0.1176), (2.087, -1.374, -0.1178), (2.058, -1.477, -0.1178), (1.708, -1.594, -0.1323), (2.01, -1.51, -0.1322), (-2.352, -0.2381, -0.1174), (2.097, 0.02957, -0.1173), (-2.3, 0.1264, -0.1173), (-2.294, -0.2749, -0.1174), (-1.36, 0.1176, -0.1173), (-1.366, -0.2816, -0.1174), (-1.127, 0.1252, -0.1173), (-1.154, -0.3249, -0.1174), (-0.884, 0.1242, -0.1173), (-0.6944, 0.1198, -0.1173), (1.322, 0.05463, -0.1173), (1.279, -0.4381, -0.1174), (1.275, -0.513, -0.1175), (1.262, -0.6547, -0.1175), (1.39, 0.05241, -0.1173), (2.011, 0.03236, -0.1173), (1.358, -0.7273, -0.1175), (1.623, -1.393, -0.1178), (1.631, -1.53, -0.1178), (2.051, 0.3262, -0.02329), (2.051, 0.3262, 0.01962), (-2.294, 0.423, -0.02325), (-2.294, 0.423, 0.01965), (-1.355, 0.4143, -0.02326), (-1.355, 0.4142, 0.01965), (-1.121, 0.4218, -0.02325), (-1.121, 0.4218, 0.01965), (-0.8785, 0.4208, -0.02326), (-0.8785, 0.4207, 0.01965), (-0.689, 0.4164, -0.02326), (-0.689, 0.4163, 0.01965), (1.327, 0.3512, -0.02328), (1.327, 0.3512, 0.01963), (1.396, 0.349, -0.02328), (1.396, 0.349, 0.01963), (2.016, 0.329, -0.02329), (2.016, 0.3289, 0.01962), (-2.357, 0.4249, 0.01965), (-2.357, 0.4249, -0.02325), (0.4999, -0.3885, -0.1527), (0.5359, 0.08625, 0.1526), (0.5359, 0.08636, -0.1525), (0.4999, -0.3886, 0.1524), (0.4999, -0.3886, 0.1133), (0.5359, 0.08626, 0.1134), (0.5359, 0.08635, -0.1173), (0.4999, -0.3885, -0.1174), (0.5413, 0.3829, 0.01964), (0.5413, 0.3829, -0.02327), (-0.21, -0.3623, -0.1527), (-0.1776, 0.103, 0.1526), (-0.21, -0.3624, 0.1133), (-0.21, -0.3623, -0.1174), (-0.1776, 0.1031, -0.1525), (-0.21, -0.3624, 0.1524), (-0.1776, 0.103, 0.1134), (-0.1776, 0.1031, -0.1173), (-0.1722, 0.3997, 0.01964), (-0.1722, 0.3997, -0.02326), (-0.7179, -2.287, -0.1759), (-0.7179, -2.287, -0.2112), (-0.7179, -2.287, 0.09392), (-1.142, -1.72, 0.152), (1.07, -0.5009, -0.014), (1.267, -0.624, 0.08747), (1.109, -0.4206, -0.01397), (1.267, -0.624, -0.1342), (0.7121, -0.4093, 0.08755), (0.7121, -0.4093, -0.1341), (1.032, -0.4761, 0.1126), (0.9849, -0.6096, -0.1342), (1.071, -0.3958, 0.1126), (0.9849, -0.6097, 0.08748), (1.272, -0.5311, 0.08751), (1.272, -0.531, -0.1341), (0.7074, -0.5022, -0.1341), (0.7074, -0.5023, 0.08752), (0.9896, -0.5167, 0.08751), (0.9896, -0.5166, -0.1341), (0.8438, -0.6024, -0.1342), (0.8532, -0.4165, 0.08755), (0.8532, -0.4165, -0.1341), (0.8438, -0.6025, 0.08748), (0.8485, -0.5095, 0.08751), (0.8485, -0.5094, -0.1341), (1.07, -0.501, 0.1126), (1.109, -0.4206, 0.1126), (1.032, -0.476, -0.01399), (1.071, -0.3957, -0.01397), (0.7047, -0.5546, 0.0875), (0.7433, -0.5974, 0.08748), (0.7433, -0.5973, -0.1342), (0.7047, -0.5545, -0.1342), (-0.9885, -0.3974, 0.1524), (-0.8845, -0.3995, 0.1524), (-0.9314, -0.364, 0.1524), (-0.8845, -0.3994, -0.1527), (-0.9885, -0.3973, -0.1527), (-0.9314, -0.3639, -0.1527), (-0.9885, -0.3974, 0.1133), (-0.8845, -0.3995, 0.1133), (-0.9885, -0.3974, -0.1174), (-0.8845, -0.3994, -0.1174), (-0.7546, -0.3486, 0.1524), (-0.6896, -0.338, 0.1524), (-0.7211, -0.3027, 0.1525), (-0.6896, -0.3379, -0.1527), (-0.7546, -0.3485, -0.1527), (-0.7211, -0.3026, -0.1527), (-0.7546, -0.3486, 0.1133), (-0.6896, -0.338, 0.1133), (-0.7546, -0.3485, -0.1174), (-0.6896, -0.3379, -0.1174), (2.049, 0.1373, 0.1134), (2.014, 0.1401, 0.1134), (2.186, -0.5908, 0.07655), (2.265, -0.01725, 0.1134), (2.265, -0.01716, -0.1173), (2.186, -0.5907, -0.1541), (2.338, -0.6532, 0.1132), (2.505, -0.03857, -0.1173), (2.505, -0.03865, 0.1134), (2.338, -0.6531, -0.1175), (4.393, -0.3163, -0.1174), (4.49, -0.5334, -0.1175), (4.49, -0.5335, 0.1132), (4.393, -0.3164, 0.1133), (-0.7179, -2.287, 0.05476), (-1.142, -1.72, -0.1532), (-1.142, -1.72, 0.1128), (-1.142, -1.72, -0.1179), (0.4955, -0.5924, 0.1132), (0.4955, -0.5924, 0.1524), (0.4955, -0.5923, -0.1175), (0.4955, -0.5923, -0.1528), (-0.2144, -0.5661, -0.1175), (-0.2144, -0.5662, 0.1132), (-0.2144, -0.5661, -0.1528), (-0.2144, -0.5662, 0.1524), (0.4371, -0.9289, 0.1522), (-0.2729, -0.9026, -0.1176), (0.4371, -0.9289, 0.1131), (0.4371, -0.9288, -0.1176), (0.4371, -0.9288, -0.1529), (-0.2729, -0.9027, 0.1131), (-0.2729, -0.9026, -0.1529), (-0.2729, -0.9027, 0.1522), (0.2611, -1.245, 0.1521), (-0.4488, -1.219, -0.1177), (0.2611, -1.245, 0.113), (0.2611, -1.245, -0.1177), (0.2611, -1.245, -0.153), (-0.4488, -1.219, 0.113), (-0.4488, -1.219, -0.153), (-0.4488, -1.219, 0.1521), (0.1151, -1.487, 0.0942), (-0.6091, -1.429, -0.1178), (0.1151, -1.487, 0.05504), (0.1151, -1.487, -0.1757), (0.1151, -1.487, -0.2109), (-0.6091, -1.429, 0.1129), (-0.6091, -1.429, -0.1531), (-0.6091, -1.429, 0.1521), (-0.1889, -1.887, 0.09406), (-0.7633, -1.574, -0.1178), (-0.1889, -1.887, 0.0549), (-0.1889, -1.887, -0.1758), (-0.1889, -1.887, -0.2111), (-0.7633, -1.574, 0.1128), (-0.7633, -1.574, -0.1531), (-0.7633, -1.574, 0.152), (4.257, -1.385, 0.1129), (4.346, -1.345, 0.1129), (4.346, -1.345, -0.1178), (4.257, -1.385, -0.1178), (-2.359, 0.2361, -0.1172), (-2.359, 0.2361, 0.1135), (-1.123, 0.2329, 0.1135), (-0.8805, 0.2319, 0.1135), (-0.8805, 0.232, -0.1172), (-1.123, 0.233, -0.1172), (1.394, 0.1601, 0.1135), (1.325, 0.1624, 0.1135), (-0.6909, 0.2276, -0.1172), (-2.296, 0.2342, -0.1172), (-1.357, 0.2254, 0.1135), (2.049, 0.1374, -0.1172), (-1.357, 0.2255, -0.1172), (1.394, 0.1602, -0.1172), (2.014, 0.1402, -0.1172), (-0.6909, 0.2275, 0.1135), (1.325, 0.1624, -0.1172), (-2.296, 0.2341, 0.1135), (0.5393, 0.1941, -0.1172), (0.5393, 0.1941, 0.1135), (-0.1741, 0.2108, 0.1135), (-0.1741, 0.2109, -0.1172), (2.038, 0.2726, 0.06748), (-2.346, 0.3709, 0.06751), (-0.8754, 0.3667, 0.06751), (-1.117, 0.3678, -0.07115), (1.386, 0.2954, 0.06749), (2.038, 0.2727, -0.07118), (1.386, 0.2954, -0.07118), (0.5367, 0.3292, -0.07116), (0.5367, 0.3291, 0.0675), (-0.1729, 0.3457, 0.0675), (-0.1729, 0.3458, -0.07116), (-1.117, 0.3677, 0.06751), (2.004, 0.2754, 0.06748), (-2.346, 0.3709, -0.07115), (-0.8754, 0.3668, -0.07115), (1.318, 0.2976, 0.06749), (-0.6868, 0.3624, -0.07115), (-2.283, 0.369, -0.07115), (-1.349, 0.3602, 0.06751), (-1.349, 0.3603, -0.07115), (2.004, 0.2755, -0.07118), (-0.6868, 0.3623, 0.06751), (1.318, 0.2976, -0.07118), (-2.283, 0.369, 0.06751), (-1.119, 0.321, 0.08109), (2.007, 0.2285, 0.08106), (-2.35, 0.3242, -0.08476), (-0.8771, 0.32, -0.08476), (1.32, 0.2507, 0.08107), (-0.6883, 0.3156, -0.08477), (-2.288, 0.3223, -0.08476), (-1.352, 0.3135, 0.08109), (-1.352, 0.3135, -0.08477), (2.007, 0.2285, -0.0848), (-0.6883, 0.3156, 0.08109), (1.32, 0.2507, -0.08479), (-2.288, 0.3222, 0.08109), (2.042, 0.2257, 0.08106), (-2.35, 0.3241, 0.08109), (-0.8771, 0.32, 0.08109), (-1.119, 0.321, -0.08476), (1.389, 0.2485, 0.08107), (2.042, 0.2258, -0.0848), (1.389, 0.2485, -0.08479), (0.5376, 0.2823, -0.08478), (0.5376, 0.2823, 0.08108), (-0.1733, 0.2989, 0.08108), (-0.1733, 0.299, -0.08477)], [], [(113, 104, 3, 2), (48, 44, 7, 6), (78, 79, 5, 4), (10, 11, 1, 0), (80, 77, 1, 11), (82, 80, 11, 15), (76, 81, 10, 0), (13, 15, 11, 10), (2, 3, 9, 8), (17, 19, 15, 13), (84, 82, 15, 19), (81, 83, 13, 10), (8, 9, 12, 14), (86, 84, 19, 21), (219, 162, 165, 225), (83, 85, 17, 13), (14, 12, 16, 18), (18, 210, 214, 120), (87, 86, 21, 23), (206, 208, 21, 19, 17), (209, 211, 20, 22, 221, 220), (168, 87, 23, 163), (213, 222, 216, 207), (223, 164, 167, 217), (120, 214, 212, 85), (37, 39, 27, 25), (94, 88, 27, 39), (156, 89, 25, 155), (152, 154, 24, 26), (78, 4, 28, 90), (40, 30, 34, 42), (124, 26, 31, 125), (37, 25, 30, 40), (48, 6, 29, 50), (92, 32, 52, 96), (50, 29, 33, 51), (90, 28, 32, 92), (125, 31, 35, 126), (31, 41, 43, 35), (35, 43, 55, 56), (26, 38, 41, 31), (45, 37, 40, 46), (46, 40, 42, 47), (95, 94, 39, 49), (45, 49, 39, 37), (26, 24, 36, 38), (4, 5, 49, 45), (79, 95, 49, 5), (28, 46, 47, 32), (4, 45, 46, 28), (43, 51, 59, 55), (41, 50, 51, 43), (38, 48, 50, 41), (38, 36, 44, 48), (56, 55, 63, 64), (58, 57, 65, 66), (59, 53, 61, 67), (51, 33, 53, 59), (47, 42, 58, 54), (42, 34, 57, 58), (126, 35, 56, 129), (32, 47, 54, 52), (67, 61, 69, 75), (60, 62, 70, 68), (130, 64, 72, 131), (96, 52, 60, 98), (54, 58, 66, 62), (55, 59, 67, 63), (129, 56, 64, 130), (52, 54, 62, 60), (111, 131, 72, 71), (112, 111, 71, 75), (110, 112, 75, 69), (66, 65, 73, 74), (64, 63, 71, 72), (98, 60, 68, 100), (62, 66, 74, 70), (63, 67, 75, 71), (109, 98, 100, 110), (68, 70, 103, 100), (70, 74, 102, 103), (74, 73, 101, 102), (57, 97, 99, 65), (108, 96, 98, 109), (65, 99, 101, 73), (34, 93, 97, 57), (328, 321, 139, 137), (327, 323, 151, 134), (30, 91, 93, 34), (106, 90, 92, 107), (107, 92, 96, 108), (25, 89, 91, 30), (105, 78, 90, 106), (159, 124, 89, 156), (314, 322, 149, 147), (326, 324, 140, 142), (325, 314, 147, 145), (322, 310, 133, 149), (116, 118, 83, 81), (323, 311, 150, 151), (113, 116, 81, 76), (321, 312, 141, 139), (324, 313, 138, 140), (0, 1, 77, 76), (6, 7, 114, 105), (9, 3, 104, 115), (12, 9, 115, 117), (2, 8, 116, 113), (16, 12, 117, 119), (8, 14, 118, 116), (20, 16, 119, 121), (14, 18, 120, 118), (22, 20, 121, 122), (18, 16, 20, 211, 210), (166, 22, 122, 169), (225, 165, 164, 223), (36, 24, 123, 127), (152, 26, 124, 159), (6, 105, 106, 29), (33, 107, 108, 53), (29, 106, 107, 33), (44, 36, 127, 128), (7, 44, 128, 114), (53, 108, 109, 61), (61, 109, 110, 69), (100, 103, 112, 110), (103, 102, 111, 112), (102, 101, 131, 111), (97, 129, 130, 99), (99, 130, 131, 101), (93, 126, 129, 97), (91, 125, 126, 93), (89, 124, 125, 91), (76, 77, 104, 113), (132, 148, 149, 133), (148, 146, 147, 149), (146, 144, 145, 147), (171, 142, 143, 170), (142, 140, 141, 143), (140, 138, 139, 141), (138, 136, 137, 139), (136, 134, 135, 137), (134, 151, 150, 135), (310, 315, 132, 133), (329, 327, 134, 136), (330, 316, 146, 148), (318, 325, 145, 160), (320, 326, 142, 171), (333, 328, 137, 135), (315, 330, 148, 132), (313, 329, 136, 138), (311, 333, 135, 150), (312, 331, 143, 141), (316, 332, 144, 146), (332, 317, 161, 144), (319, 318, 160, 170), (144, 161, 160, 145), (280, 279, 172, 173), (24, 154, 158, 123), (242, 240, 174, 175), (162, 166, 154, 152), (279, 278, 240, 172), (25, 27, 153, 155), (88, 157, 153, 27), (167, 163, 23, 218, 217), (209, 220, 224, 215), (215, 224, 222, 213), (219, 221, 22, 166, 162), (331, 319, 170, 143), (317, 320, 171, 161), (161, 171, 170, 160), (154, 166, 169, 158), (155, 153, 163, 167), (157, 168, 163, 153), (281, 277, 243, 242), (278, 276, 174, 240), (241, 173, 172, 243), (240, 242, 243, 172), (186, 177, 179, 187), (189, 202, 203, 195, 196), (190, 185, 177, 186), (194, 181, 180, 193), (183, 179, 177, 185), (192, 183, 185, 195), (200, 176, 198, 182), (196, 195, 185, 190), (187, 179, 183, 191), (181, 188, 189, 180), (194, 197, 188, 181), (199, 198, 176, 178), (180, 189, 196, 193), (197, 192, 204, 205, 188), (188, 205, 202, 189), (178, 176, 200, 201), (191, 183, 192, 197), (178, 201, 184, 199), (184, 182, 198, 199), (191, 197, 194, 193, 196, 190, 186, 187), (201, 200, 182, 184), (204, 203, 202, 205), (204, 192, 195, 203), (206, 207, 208), (209, 210, 211), (213, 207, 206, 212), (215, 213, 212, 214), (209, 215, 214, 210), (85, 212, 206, 17), (216, 217, 218), (219, 220, 221), (223, 217, 216, 222), (225, 223, 222, 224), (219, 225, 224, 220), (216, 218, 23, 21, 208, 207), (83, 118, 120, 85), (158, 169, 309, 306), (286, 237, 238, 285), (235, 233, 236, 237, 286, 287), (234, 232, 284, 285, 238, 239), (78, 105, 231, 228), (114, 79, 229, 230), (105, 114, 230, 231), (79, 78, 228, 229), (228, 231, 235, 232), (230, 229, 234, 233), (231, 230, 233, 235), (229, 228, 232, 234), (236, 239, 238, 237), (233, 234, 239, 236), (282, 280, 173, 241), (283, 281, 242, 175), (276, 283, 175, 174), (277, 282, 241, 243), (165, 162, 250, 248), (155, 167, 251, 245), (167, 164, 249, 251), (162, 152, 247, 250), (156, 155, 245, 244), (164, 165, 248, 249), (159, 156, 244, 246), (152, 159, 246, 247), (248, 250, 258, 253), (245, 251, 259, 252), (251, 249, 257, 259), (250, 247, 256, 258), (244, 245, 252, 254), (249, 248, 253, 257), (246, 244, 254, 255), (247, 246, 255, 256), (253, 258, 266, 261), (252, 259, 267, 260), (259, 257, 265, 267), (258, 256, 264, 266), (254, 252, 260, 262), (257, 253, 261, 265), (255, 254, 262, 263), (256, 255, 263, 264), (261, 266, 274, 269), (260, 267, 275, 268), (267, 265, 273, 275), (266, 264, 272, 274), (262, 260, 268, 270), (265, 261, 269, 273), (263, 262, 270, 271), (264, 263, 271, 272), (269, 274, 282, 277), (268, 275, 283, 276), (275, 273, 281, 283), (274, 272, 280, 282), (270, 268, 276, 278), (273, 269, 277, 281), (271, 270, 278, 279), (272, 271, 279, 280), (284, 287, 286, 285), (232, 235, 287, 284), (87, 168, 308, 303), (168, 157, 307, 308), (123, 158, 306, 304), (127, 123, 304, 301), (86, 87, 303, 291), (77, 80, 305, 289), (119, 117, 300, 293), (114, 128, 302, 299), (80, 82, 298, 305), (169, 122, 296, 309), (157, 88, 295, 307), (128, 127, 301, 302), (117, 115, 297, 300), (79, 114, 299, 226), (121, 119, 293, 292), (84, 86, 291, 290), (104, 77, 289, 288), (95, 79, 226, 227), (88, 94, 294, 295), (122, 121, 292, 296), (94, 95, 227, 294), (115, 104, 288, 297), (82, 84, 290, 298), (354, 357, 320, 317), (344, 356, 319, 331), (356, 355, 318, 319), (345, 354, 317, 332), (353, 345, 332, 316), (349, 344, 331, 312), (348, 346, 333, 311), (350, 342, 329, 313), (352, 343, 330, 315), (346, 341, 328, 333), (357, 339, 326, 320), (355, 338, 325, 318), (343, 353, 316, 330), (342, 340, 327, 329), (347, 352, 315, 310), (337, 350, 313, 324), (334, 349, 312, 321), (336, 348, 311, 323), (335, 347, 310, 322), (338, 351, 314, 325), (339, 337, 324, 326), (351, 335, 322, 314), (340, 336, 323, 327), (341, 334, 321, 328), (298, 290, 334, 341), (297, 288, 336, 340), (294, 227, 335, 351), (296, 292, 337, 339), (295, 294, 351, 338), (227, 226, 347, 335), (288, 289, 348, 336), (290, 291, 349, 334), (292, 293, 350, 337), (226, 299, 352, 347), (300, 297, 340, 342), (302, 301, 353, 343), (307, 295, 338, 355), (309, 296, 339, 357), (305, 298, 341, 346), (299, 302, 343, 352), (293, 300, 342, 350), (289, 305, 346, 348), (291, 303, 344, 349), (301, 304, 345, 353), (304, 306, 354, 345), (308, 307, 355, 356), (303, 308, 356, 344), (306, 309, 357, 354)])
_uv = me_cube_001.uv_layers.new(name='UVMap')
_uv.uv.foreach_set('vector', [0.375, 0.2211, 0.625, 0.2211, 0.625, 0.25, 0.375, 0.25, 0.375, 0.4996, 0.6252, 0.4998, 0.625, 0.5, 0.375, 0.5, 0.375, 0.7179, 0.625, 0.7179, 0.625, 0.75, 0.375, 0.75, 0.375, 0.875, 0.625, 0.875, 0.625, 1.0, 0.375, 1.0, 0.75, 0.7179, 0.875, 0.7179, 0.875, 0.75, 0.75, 0.75, 0.6875, 0.7179, 0.75, 0.7179, 0.75, 0.75, 0.6875, 0.75, 0.125, 0.7179, 0.25, 0.7179, 0.25, 0.75, 0.125, 0.75, 0.375, 0.8125, 0.625, 0.8125, 0.625, 0.875, 0.375, 0.875, 0.375, 0.25, 0.625, 0.25, 0.625, 0.375, 0.375, 0.375, 0.375, 0.7811, 0.625, 0.7811, 0.625, 0.8125, 0.375, 0.8125, 0.6561, 0.7179, 0.6875, 0.7179, 0.6875, 0.75, 0.6561, 0.75, 0.25, 0.7179, 0.3125, 0.7179, 0.3125, 0.75, 0.25, 0.75, 0.375, 0.375, 0.625, 0.375, 0.625, 0.4375, 0.375, 0.4375, 0.6405, 0.7179, 0.6561, 0.7179, 0.6561, 0.75, 0.6405, 0.75, 0.3614, 0.5, 0.3637, 0.5, 0.3637, 0.5289, 0.3614, 0.5289, 0.3125, 0.7179, 0.3439, 0.7179, 0.3439, 0.75, 0.3125, 0.75, 0.375, 0.4375, 0.625, 0.4375, 0.625, 0.4689, 0.375, 0.4689, 0.3439, 0.5, 0.3558, 0.5, 0.3558, 0.5289, 0.3439, 0.5289, 0.6388, 0.7179, 0.6405, 0.7179, 0.6405, 0.75, 0.6388, 0.75, 0.375, 0.7692, 0.4008, 0.7655, 0.625, 0.7655, 0.625, 0.7811, 0.375, 0.7811, 0.375, 0.4849, 0.4008, 0.4845, 0.625, 0.4845, 0.625, 0.4862, 0.3934, 0.4862, 0.375, 0.4859, 0.6363, 0.7179, 0.6388, 0.7179, 0.6388, 0.75, 0.6363, 0.75, 0.3599, 0.7179, 0.3609, 0.7179, 0.3609, 0.75, 0.3599, 0.75, 0.3614, 0.7179, 0.3637, 0.7179, 0.3637, 0.75, 0.3614, 0.75, 0.3439, 0.5289, 0.3558, 0.5289, 0.3558, 0.7179, 0.3439, 0.7179, 0.375, 0.7535, 0.6268, 0.7517, 0.625, 0.7538, 0.375, 0.7538, 0.6268, 0.7192, 0.6288, 0.7179, 0.6288, 0.75, 0.6268, 0.7517, 0.3663, 0.7179, 0.3712, 0.7179, 0.3712, 0.75, 0.3663, 0.75, 0.375, 0.4913, 0.625, 0.4913, 0.625, 0.4962, 0.375, 0.4962, 0.375, 0.7179, 0.375, 0.75, 0.375, 0.75, 0.375, 0.7179, 0.375, 0.7535, 0.375, 0.7538, 0.375, 0.7538, 0.375, 0.7535, 0.3712, 0.5289, 0.3712, 0.5, 0.3712, 0.5, 0.3712, 0.5289, 0.375, 0.7535, 0.375, 0.7538, 0.375, 0.7538, 0.375, 0.7535, 0.375, 0.4996, 0.375, 0.5, 0.375, 0.5, 0.375, 0.4996, 0.375, 0.7179, 0.375, 0.75, 0.375, 0.75, 0.375, 0.7179, 0.375, 0.4996, 0.375, 0.5, 0.375, 0.5, 0.3748, 0.4998, 0.375, 0.7179, 0.375, 0.75, 0.375, 0.75, 0.375, 0.7179, 0.3712, 0.5289, 0.3712, 0.5, 0.3712, 0.5, 0.3712, 0.5289, 0.375, 0.4962, 0.375, 0.4965, 0.3732, 0.4983, 0.375, 0.4962, 0.375, 0.4962, 0.3732, 0.4983, 0.3732, 0.4983, 0.375, 0.4962, 0.375, 0.4962, 0.375, 0.4965, 0.375, 0.4965, 0.375, 0.4962, 0.375, 0.7504, 0.375, 0.7535, 0.375, 0.7535, 0.375, 0.7504, 0.375, 0.7504, 0.375, 0.7535, 0.375, 0.7535, 0.375, 0.7504, 0.6252, 0.7181, 0.6268, 0.7192, 0.6268, 0.7517, 0.6252, 0.7502, 0.375, 0.7504, 0.6252, 0.7502, 0.6268, 0.7517, 0.375, 0.7535, 0.375, 0.4962, 0.625, 0.4962, 0.6268, 0.4983, 0.375, 0.4965, 0.375, 0.75, 0.625, 0.75, 0.6252, 0.7502, 0.375, 0.7504, 0.625, 0.7179, 0.6252, 0.7181, 0.6252, 0.7502, 0.625, 0.75, 0.375, 0.75, 0.375, 0.7504, 0.375, 0.7504, 0.375, 0.75, 0.375, 0.75, 0.375, 0.7504, 0.375, 0.7504, 0.375, 0.75, 0.3732, 0.4983, 0.3748, 0.4998, 0.3748, 0.4998, 0.3732, 0.4983, 0.375, 0.4965, 0.375, 0.4996, 0.3748, 0.4998, 0.3732, 0.4983, 0.375, 0.4965, 0.375, 0.4996, 0.375, 0.4996, 0.375, 0.4965, 0.375, 0.4965, 0.6268, 0.4983, 0.6252, 0.4998, 0.375, 0.4996, 0.375, 0.4962, 0.3732, 0.4983, 0.3732, 0.4983, 0.375, 0.4962, 0.375, 0.7535, 0.375, 0.7538, 0.375, 0.7538, 0.375, 0.7535, 0.3748, 0.4998, 0.375, 0.5, 0.375, 0.5, 0.3748, 0.4998, 0.3748, 0.4998, 0.375, 0.5, 0.375, 0.5, 0.3748, 0.4998, 0.375, 0.7504, 0.375, 0.7535, 0.375, 0.7535, 0.375, 0.7504, 0.375, 0.7535, 0.375, 0.7538, 0.375, 0.7538, 0.375, 0.7535, 0.3712, 0.5289, 0.3712, 0.5, 0.3712, 0.5, 0.3712, 0.5289, 0.375, 0.75, 0.375, 0.7504, 0.375, 0.7504, 0.375, 0.75, 0.3748, 0.4998, 0.375, 0.5, 0.375, 0.5, 0.3748, 0.4998, 0.375, 0.75, 0.375, 0.7504, 0.375, 0.7504, 0.375, 0.75, 0.3712, 0.5289, 0.3712, 0.5, 0.3712, 0.5, 0.3714, 0.5291, 0.375, 0.7179, 0.375, 0.75, 0.375, 0.75, 0.375, 0.7179, 0.375, 0.7504, 0.375, 0.7535, 0.375, 0.7535, 0.375, 0.7504, 0.3732, 0.4983, 0.3748, 0.4998, 0.3748, 0.4998, 0.3732, 0.4983, 0.3712, 0.5289, 0.3712, 0.5, 0.3712, 0.5, 0.3712, 0.5289, 0.375, 0.75, 0.375, 0.7504, 0.375, 0.7504, 0.375, 0.75, 0.3735, 0.5278, 0.3714, 0.5291, 0.3712, 0.5, 0.3732, 0.4983, 0.3748, 0.5288, 0.3735, 0.5278, 0.3732, 0.4983, 0.3748, 0.4998, 0.375, 0.5289, 0.3748, 0.5288, 0.3748, 0.4998, 0.375, 0.5, 0.375, 0.7535, 0.375, 0.7538, 0.375, 0.7538, 0.375, 0.7535, 0.375, 0.4962, 0.3732, 0.4983, 0.3732, 0.4983, 0.375, 0.4962, 0.375, 0.7179, 0.375, 0.75, 0.375, 0.75, 0.375, 0.7179, 0.375, 0.7504, 0.375, 0.7535, 0.375, 0.7535, 0.375, 0.7504, 0.3732, 0.4983, 0.3748, 0.4998, 0.3748, 0.4998, 0.3732, 0.4983, 0.375, 0.5289, 0.375, 0.7179, 0.375, 0.7179, 0.375, 0.5289, 0.375, 0.75, 0.375, 0.7504, 0.375, 0.7183, 0.375, 0.7179, 0.375, 0.7504, 0.375, 0.7535, 0.3748, 0.7207, 0.375, 0.7183, 0.375, 0.7535, 0.375, 0.7538, 0.3729, 0.7196, 0.3748, 0.7207, 0.3712, 0.75, 0.3712, 0.7179, 0.3712, 0.7179, 0.3712, 0.75, 0.375, 0.5289, 0.375, 0.7179, 0.375, 0.7179, 0.375, 0.5289, 0.3712, 0.75, 0.3712, 0.7179, 0.3729, 0.7196, 0.3712, 0.75, 0.3712, 0.75, 0.3712, 0.7179, 0.3712, 0.7179, 0.3712, 0.75, 0.6875, 0.7179, 0.6561, 0.7179, 0.6561, 0.7179, 0.6875, 0.7179, 0.75, 0.5289, 0.875, 0.5289, 0.875, 0.5289, 0.75, 0.5289, 0.3712, 0.75, 0.3712, 0.7179, 0.3712, 0.7179, 0.3712, 0.75, 0.375, 0.5289, 0.375, 0.7179, 0.375, 0.7179, 0.375, 0.5289, 0.375, 0.5289, 0.375, 0.7179, 0.375, 0.7179, 0.375, 0.5289, 0.3712, 0.75, 0.3712, 0.7179, 0.3712, 0.7179, 0.3712, 0.75, 0.375, 0.5289, 0.375, 0.7179, 0.375, 0.7179, 0.375, 0.5289, 0.3663, 0.5289, 0.3712, 0.5289, 0.3712, 0.7179, 0.3663, 0.7179, 0.6268, 0.7192, 0.6252, 0.7181, 0.6252, 0.7181, 0.6268, 0.7192, 0.6388, 0.5289, 0.6405, 0.5289, 0.6405, 0.5289, 0.6388, 0.5289, 0.6288, 0.7179, 0.6268, 0.7192, 0.6268, 0.7192, 0.6288, 0.7179, 0.6252, 0.7181, 0.625, 0.7179, 0.625, 0.7179, 0.6252, 0.7181, 0.25, 0.5289, 0.3125, 0.5289, 0.3125, 0.7179, 0.25, 0.7179, 0.625, 0.2211, 0.625, 0.03209, 0.625, 0.03209, 0.625, 0.2211, 0.125, 0.5289, 0.25, 0.5289, 0.25, 0.7179, 0.125, 0.7179, 0.6561, 0.7179, 0.6405, 0.7179, 0.6405, 0.7179, 0.6561, 0.7179, 0.6405, 0.5289, 0.6561, 0.5289, 0.6561, 0.5289, 0.6405, 0.5289, 0.375, 0.0, 0.625, 0.0, 0.625, 0.03209, 0.375, 0.03209, 0.375, 0.5, 0.625, 0.5, 0.625, 0.5289, 0.375, 0.5289, 0.75, 0.5, 0.875, 0.5, 0.875, 0.5289, 0.75, 0.5289, 0.6875, 0.5, 0.75, 0.5, 0.75, 0.5289, 0.6875, 0.5289, 0.125, 0.5, 0.25, 0.5, 0.25, 0.5289, 0.125, 0.5289, 0.6561, 0.5, 0.6875, 0.5, 0.6875, 0.5289, 0.6561, 0.5289, 0.25, 0.5, 0.3125, 0.5, 0.3125, 0.5289, 0.25, 0.5289, 0.6405, 0.5, 0.6561, 0.5, 0.6561, 0.5289, 0.6405, 0.5289, 0.3125, 0.5, 0.3439, 0.5, 0.3439, 0.5289, 0.3125, 0.5289, 0.6388, 0.5, 0.6405, 0.5, 0.6405, 0.5289, 0.6388, 0.5289, 0.375, 0.4689, 0.625, 0.4689, 0.625, 0.4845, 0.4008, 0.4845, 0.375, 0.4808, 0.6363, 0.5, 0.6388, 0.5, 0.6388, 0.5289, 0.6363, 0.5289, 0.3614, 0.5289, 0.3637, 0.5289, 0.3637, 0.7179, 0.3614, 0.7179, 0.6268, 0.4983, 0.6288, 0.5, 0.6288, 0.5289, 0.6268, 0.5276, 0.3663, 0.5, 0.3712, 0.5, 0.3712, 0.5289, 0.3663, 0.5289, 0.375, 0.5, 0.375, 0.5289, 0.375, 0.5289, 0.375, 0.5, 0.375, 0.5, 0.375, 0.5289, 0.375, 0.5289, 0.375, 0.5, 0.375, 0.5, 0.375, 0.5289, 0.375, 0.5289, 0.375, 0.5, 0.6252, 0.4998, 0.6268, 0.4983, 0.6268, 0.5276, 0.6252, 0.5287, 0.625, 0.5, 0.6252, 0.4998, 0.6252, 0.5287, 0.625, 0.5289, 0.375, 0.5, 0.375, 0.5289, 0.375, 0.5289, 0.375, 0.5, 0.375, 0.5, 0.375, 0.5289, 0.375, 0.5289, 0.375, 0.5, 0.375, 0.7179, 0.375, 0.7183, 0.3748, 0.5288, 0.375, 0.5289, 0.375, 0.7183, 0.3748, 0.7207, 0.3735, 0.5278, 0.3748, 0.5288, 0.3748, 0.7207, 0.3729, 0.7196, 0.3714, 0.5291, 0.3735, 0.5278, 0.3712, 0.7179, 0.3712, 0.5289, 0.3712, 0.5289, 0.3712, 0.7179, 0.3712, 0.7179, 0.3712, 0.5289, 0.3714, 0.5291, 0.3729, 0.7196, 0.3712, 0.7179, 0.3712, 0.5289, 0.3712, 0.5289, 0.3712, 0.7179, 0.3712, 0.7179, 0.3712, 0.5289, 0.3712, 0.5289, 0.3712, 0.7179, 0.3712, 0.7179, 0.3712, 0.5289, 0.3712, 0.5289, 0.3712, 0.7179, 0.375, 0.03209, 0.625, 0.03209, 0.625, 0.2211, 0.375, 0.2211, 0.625, 0.5289, 0.6252, 0.5287, 0.6252, 0.7181, 0.625, 0.7179, 0.6252, 0.5287, 0.6268, 0.5276, 0.6268, 0.7192, 0.6252, 0.7181, 0.6268, 0.5276, 0.6288, 0.5289, 0.6288, 0.7179, 0.6268, 0.7192, 0.6363, 0.5289, 0.6388, 0.5289, 0.6388, 0.7179, 0.6363, 0.7179, 0.6388, 0.5289, 0.6405, 0.5289, 0.6405, 0.7179, 0.6388, 0.7179, 0.6405, 0.5289, 0.6561, 0.5289, 0.6561, 0.7179, 0.6405, 0.7179, 0.6561, 0.5289, 0.6875, 0.5289, 0.6875, 0.7179, 0.6561, 0.7179, 0.6875, 0.5289, 0.75, 0.5289, 0.75, 0.7179, 0.6875, 0.7179, 0.75, 0.5289, 0.875, 0.5289, 0.875, 0.7179, 0.75, 0.7179, 0.625, 0.7179, 0.625, 0.5289, 0.625, 0.5289, 0.625, 0.7179, 0.6875, 0.5289, 0.75, 0.5289, 0.75, 0.5289, 0.6875, 0.5289, 0.6252, 0.5287, 0.6268, 0.5276, 0.6268, 0.5276, 0.6252, 0.5287, 0.6337, 0.7179, 0.6288, 0.7179, 0.6288, 0.7179, 0.6337, 0.7179, 0.6363, 0.5289, 0.6388, 0.5289, 0.6388, 0.5289, 0.6363, 0.5289, 0.75, 0.7179, 0.6875, 0.7179, 0.6875, 0.7179, 0.75, 0.7179, 0.625, 0.5289, 0.6252, 0.5287, 0.6252, 0.5287, 0.625, 0.5289, 0.6561, 0.5289, 0.6875, 0.5289, 0.6875, 0.5289, 0.6561, 0.5289, 0.875, 0.7179, 0.75, 0.7179, 0.75, 0.7179, 0.875, 0.7179, 0.6405, 0.7179, 0.6388, 0.7179, 0.6388, 0.7179, 0.6405, 0.7179, 0.6268, 0.5276, 0.6288, 0.5289, 0.6288, 0.5289, 0.6268, 0.5276, 0.6288, 0.5289, 0.6337, 0.5289, 0.6337, 0.5289, 0.6288, 0.5289, 0.6363, 0.7179, 0.6337, 0.7179, 0.6337, 0.7179, 0.6363, 0.7179, 0.6288, 0.5289, 0.6337, 0.5289, 0.6337, 0.7179, 0.6288, 0.7179, 0.3663, 0.5, 0.3663, 0.5289, 0.3663, 0.5289, 0.3663, 0.5, 0.6288, 0.5, 0.6337, 0.5, 0.6337, 0.5289, 0.6288, 0.5289, 0.3637, 0.7179, 0.3663, 0.7179, 0.3663, 0.75, 0.3637, 0.75, 0.375, 0.4887, 0.625, 0.4887, 0.625, 0.4913, 0.375, 0.4913, 0.3663, 0.5289, 0.3663, 0.7179, 0.3663, 0.7179, 0.3663, 0.5289, 0.375, 0.7538, 0.625, 0.7538, 0.625, 0.7587, 0.375, 0.7587, 0.6288, 0.7179, 0.6337, 0.7179, 0.6337, 0.75, 0.6288, 0.75, 0.375, 0.7613, 0.625, 0.7613, 0.625, 0.7638, 0.3934, 0.7638, 0.375, 0.7636, 0.3599, 0.5, 0.3609, 0.5, 0.3609, 0.5289, 0.3599, 0.5289, 0.3599, 0.5289, 0.3609, 0.5289, 0.3609, 0.7179, 0.3599, 0.7179, 0.375, 0.4864, 0.3934, 0.4862, 0.625, 0.4862, 0.625, 0.4887, 0.375, 0.4887, 0.6388, 0.7179, 0.6363, 0.7179, 0.6363, 0.7179, 0.6388, 0.7179, 0.6337, 0.5289, 0.6363, 0.5289, 0.6363, 0.5289, 0.6337, 0.5289, 0.6337, 0.5289, 0.6363, 0.5289, 0.6363, 0.7179, 0.6337, 0.7179, 0.6337, 0.5, 0.6363, 0.5, 0.6363, 0.5289, 0.6337, 0.5289, 0.375, 0.7587, 0.625, 0.7587, 0.625, 0.7613, 0.375, 0.7613, 0.6337, 0.7179, 0.6363, 0.7179, 0.6363, 0.75, 0.6337, 0.75, 0.3637, 0.7179, 0.3637, 0.5289, 0.3637, 0.5289, 0.3637, 0.7179, 0.3663, 0.7179, 0.3663, 0.75, 0.3663, 0.75, 0.3663, 0.7179, 0.3637, 0.5, 0.3663, 0.5, 0.3663, 0.5289, 0.3637, 0.5289, 0.3663, 0.7179, 0.3637, 0.7179, 0.3637, 0.5289, 0.3663, 0.5289, 0.5, 0.0, 0.625, 0.0, 0.625, 0.25, 0.5, 0.25, 0.5, 0.75, 0.5703, 0.75, 0.625, 0.768, 0.625, 0.8125, 0.5, 0.8125, 0.5, 0.875, 0.625, 0.875, 0.625, 1.0, 0.5, 1.0, 0.3125, 0.5, 0.375, 0.5, 0.375, 0.75, 0.3125, 0.75, 0.75, 0.5, 0.875, 0.5, 0.875, 0.75, 0.75, 0.75, 0.6875, 0.5, 0.75, 0.5, 0.75, 0.75, 0.6875, 0.75, 0.375, 0.0, 0.625, 0.0, 0.625, 0.25, 0.375, 0.25, 0.5, 0.8125, 0.625, 0.8125, 0.625, 0.875, 0.5, 0.875, 0.5, 0.25, 0.625, 0.25, 0.625, 0.375, 0.5, 0.375, 0.375, 0.5, 0.5, 0.5, 0.5, 0.75, 0.375, 0.75, 0.375, 0.4375, 0.5, 0.4375, 0.5, 0.5, 0.375, 0.5, 0.375, 0.25, 0.625, 0.25, 0.625, 0.5, 0.375, 0.5, 0.375, 0.75, 0.5, 0.75, 0.5, 0.8125, 0.375, 0.8125, 0.5, 0.4375, 0.625, 0.4375, 0.625, 0.482, 0.5703, 0.5, 0.5, 0.5, 0.5, 0.5, 0.5703, 0.5, 0.5703, 0.75, 0.5, 0.75, 0.375, 0.5, 0.625, 0.5, 0.625, 0.75, 0.375, 0.75, 0.5, 0.375, 0.625, 0.375, 0.625, 0.4375, 0.5, 0.4375, 0.375, 0.75, 0.625, 0.75, 0.625, 1.0, 0.375, 1.0, 0.125, 0.5, 0.375, 0.5, 0.375, 0.75, 0.125, 0.75, 0.5, 0.375, 0.5, 0.4375, 0.375, 0.4375, 0.3125, 0.75, 0.5, 0.8125, 0.5, 0.875, 0.5, 1.0, 0.5, 0.25, 0.625, 0.5, 0.875, 0.5, 0.875, 0.75, 0.625, 0.75, 0.643, 0.5, 0.643, 0.75, 0.5703, 0.75, 0.5703, 0.5, 0.643, 0.5, 0.6875, 0.5, 0.6875, 0.75, 0.643, 0.75, 0.3928, 0.766, 0.375, 0.7651, 0.4008, 0.7655, 0.375, 0.4849, 0.383, 0.4845, 0.4008, 0.4845, 0.3599, 0.7179, 0.3599, 0.75, 0.3558, 0.75, 0.3558, 0.7179, 0.3599, 0.5289, 0.3599, 0.7179, 0.3558, 0.7179, 0.3558, 0.5289, 0.3599, 0.5, 0.3599, 0.5289, 0.3558, 0.5289, 0.3558, 0.5, 0.3439, 0.7179, 0.3558, 0.7179, 0.3558, 0.75, 0.3439, 0.75, 0.375, 0.7641, 0.3752, 0.7638, 0.3934, 0.7638, 0.3699, 0.4865, 0.375, 0.4859, 0.3934, 0.4862, 0.3614, 0.7179, 0.3614, 0.75, 0.3609, 0.75, 0.3609, 0.7179, 0.3614, 0.5289, 0.3614, 0.7179, 0.3609, 0.7179, 0.3609, 0.5289, 0.3614, 0.5, 0.3614, 0.5289, 0.3609, 0.5289, 0.3609, 0.5, 0.375, 0.7641, 0.3934, 0.7638, 0.625, 0.7638, 0.625, 0.7655, 0.4008, 0.7655, 0.375, 0.7651, 0.3125, 0.7179, 0.3125, 0.5289, 0.3439, 0.5289, 0.3439, 0.7179, 0.6337, 0.5289, 0.6363, 0.5289, 0.6363, 0.5289, 0.6337, 0.5289, 0.3947, 0.5289, 0.5815, 0.5289, 0.5815, 0.7179, 0.3947, 0.7179, 0.375, 0.5289, 0.625, 0.5289, 0.625, 0.5289, 0.5815, 0.5289, 0.3947, 0.5289, 0.375, 0.5289, 0.625, 0.7179, 0.375, 0.7179, 0.375, 0.7179, 0.3947, 0.7179, 0.5815, 0.7179, 0.625, 0.7179, 0.375, 0.7179, 0.375, 0.5289, 0.375, 0.5289, 0.375, 0.7179, 0.625, 0.5289, 0.625, 0.7179, 0.625, 0.7179, 0.625, 0.5289, 0.375, 0.5289, 0.625, 0.5289, 0.625, 0.5289, 0.375, 0.5289, 0.625, 0.7179, 0.375, 0.7179, 0.375, 0.7179, 0.625, 0.7179, 0.375, 0.7179, 0.375, 0.5289, 0.375, 0.5289, 0.375, 0.7179, 0.625, 0.5289, 0.625, 0.7179, 0.625, 0.7179, 0.625, 0.5289, 0.375, 0.5289, 0.625, 0.5289, 0.625, 0.5289, 0.375, 0.5289, 0.625, 0.7179, 0.375, 0.7179, 0.375, 0.7179, 0.625, 0.7179, 0.625, 0.5289, 0.625, 0.7179, 0.5815, 0.7179, 0.5815, 0.5289, 0.625, 0.5289, 0.625, 0.7179, 0.625, 0.7179, 0.625, 0.5289, 0.375, 0.4875, 0.375, 0.4902, 0.375, 0.4913, 0.375, 0.4887, 0.3637, 0.75, 0.3637, 0.7179, 0.3637, 0.7179, 0.3637, 0.75, 0.375, 0.7598, 0.375, 0.7625, 0.375, 0.7613, 0.375, 0.7587, 0.3637, 0.5289, 0.3637, 0.5, 0.3637, 0.5, 0.3637, 0.5289, 0.3637, 0.5289, 0.3637, 0.5, 0.3637, 0.5, 0.3637, 0.5289, 0.375, 0.7587, 0.375, 0.7613, 0.375, 0.7613, 0.375, 0.7587, 0.3637, 0.75, 0.3637, 0.7179, 0.3637, 0.7179, 0.3637, 0.75, 0.375, 0.4887, 0.375, 0.4913, 0.375, 0.4913, 0.375, 0.4887, 0.3663, 0.7179, 0.3663, 0.75, 0.3663, 0.75, 0.3663, 0.7179, 0.3637, 0.7179, 0.3637, 0.5289, 0.3637, 0.5289, 0.3637, 0.7179, 0.3663, 0.5289, 0.3663, 0.7179, 0.3663, 0.7179, 0.3663, 0.5289, 0.3663, 0.5, 0.3663, 0.5289, 0.3663, 0.5289, 0.3663, 0.5, 0.3637, 0.5289, 0.3637, 0.5, 0.3637, 0.5, 0.3637, 0.5289, 0.375, 0.7587, 0.375, 0.7613, 0.375, 0.7613, 0.375, 0.7587, 0.3637, 0.75, 0.3637, 0.7179, 0.3637, 0.7179, 0.3637, 0.75, 0.375, 0.4887, 0.375, 0.4913, 0.375, 0.4913, 0.375, 0.4887, 0.3663, 0.7179, 0.3663, 0.75, 0.3663, 0.75, 0.3663, 0.7179, 0.3637, 0.7179, 0.3637, 0.5289, 0.3637, 0.5289, 0.3637, 0.7179, 0.3663, 0.5289, 0.3663, 0.7179, 0.3663, 0.7179, 0.3663, 0.5289, 0.3663, 0.5, 0.3663, 0.5289, 0.3663, 0.5289, 0.3663, 0.5, 0.3637, 0.5289, 0.3637, 0.5, 0.3637, 0.5, 0.3637, 0.5289, 0.375, 0.7587, 0.375, 0.7613, 0.375, 0.7627, 0.375, 0.7602, 0.3637, 0.75, 0.3637, 0.7179, 0.3637, 0.7179, 0.3637, 0.75, 0.375, 0.4887, 0.375, 0.4913, 0.375, 0.4898, 0.375, 0.4873, 0.3663, 0.7179, 0.3663, 0.75, 0.3663, 0.75, 0.3663, 0.7179, 0.3637, 0.7179, 0.3637, 0.5289, 0.3637, 0.5289, 0.3637, 0.7179, 0.3663, 0.5289, 0.3663, 0.7179, 0.3663, 0.7179, 0.3663, 0.5289, 0.3663, 0.5, 0.3663, 0.5289, 0.3663, 0.5289, 0.3663, 0.5, 0.3637, 0.5289, 0.3637, 0.5, 0.3637, 0.5, 0.3637, 0.5289, 0.375, 0.7602, 0.375, 0.7627, 0.375, 0.7638, 0.375, 0.7612, 0.3637, 0.75, 0.3637, 0.7179, 0.3637, 0.7179, 0.3637, 0.75, 0.375, 0.4873, 0.375, 0.4898, 0.375, 0.4888, 0.375, 0.4862, 0.3663, 0.7179, 0.3663, 0.75, 0.3663, 0.75, 0.3663, 0.7179, 0.3637, 0.7179, 0.3637, 0.5289, 0.3637, 0.5289, 0.3637, 0.7179, 0.3663, 0.5289, 0.3663, 0.7179, 0.3663, 0.7179, 0.3663, 0.5289, 0.3663, 0.5, 0.3663, 0.5289, 0.3663, 0.5289, 0.3663, 0.5, 0.3637, 0.5289, 0.3637, 0.5, 0.3637, 0.5, 0.3637, 0.5289, 0.375, 0.7612, 0.375, 0.7638, 0.375, 0.7625, 0.375, 0.7598, 0.3637, 0.75, 0.3637, 0.7179, 0.3637, 0.7179, 0.3637, 0.75, 0.375, 0.4862, 0.375, 0.4888, 0.375, 0.4902, 0.375, 0.4875, 0.3663, 0.7179, 0.3663, 0.75, 0.3663, 0.75, 0.3663, 0.7179, 0.3637, 0.7179, 0.3637, 0.5289, 0.3637, 0.5289, 0.3637, 0.7179, 0.3663, 0.5289, 0.3663, 0.7179, 0.3663, 0.7179, 0.3663, 0.5289, 0.3663, 0.5, 0.3663, 0.5289, 0.3663, 0.5289, 0.3663, 0.5, 0.375, 0.7179, 0.375, 0.5289, 0.3947, 0.5289, 0.3947, 0.7179, 0.375, 0.7179, 0.375, 0.5289, 0.375, 0.5289, 0.375, 0.7179, 0.6388, 0.7179, 0.6363, 0.7179, 0.6363, 0.7179, 0.6388, 0.7179, 0.6363, 0.7179, 0.6337, 0.7179, 0.6337, 0.7179, 0.6363, 0.7179, 0.6288, 0.5289, 0.6337, 0.5289, 0.6337, 0.5289, 0.6288, 0.5289, 0.6268, 0.5276, 0.6288, 0.5289, 0.6288, 0.5289, 0.6268, 0.5276, 0.6405, 0.7179, 0.6388, 0.7179, 0.6388, 0.7179, 0.6405, 0.7179, 0.875, 0.7179, 0.75, 0.7179, 0.75, 0.7179, 0.875, 0.7179, 0.6561, 0.5289, 0.6875, 0.5289, 0.6875, 0.5289, 0.6561, 0.5289, 0.625, 0.5289, 0.6252, 0.5287, 0.6252, 0.5287, 0.625, 0.5289, 0.75, 0.7179, 0.6875, 0.7179, 0.6875, 0.7179, 0.75, 0.7179, 0.6363, 0.5289, 0.6388, 0.5289, 0.6388, 0.5289, 0.6363, 0.5289, 0.6337, 0.7179, 0.6288, 0.7179, 0.6288, 0.7179, 0.6337, 0.7179, 0.6252, 0.5287, 0.6268, 0.5276, 0.6268, 0.5276, 0.6252, 0.5287, 0.6875, 0.5289, 0.75, 0.5289, 0.75, 0.5289, 0.6875, 0.5289, 0.625, 0.7179, 0.625, 0.5289, 0.625, 0.5289, 0.625, 0.7179, 0.6405, 0.5289, 0.6561, 0.5289, 0.6561, 0.5289, 0.6405, 0.5289, 0.6561, 0.7179, 0.6405, 0.7179, 0.6405, 0.7179, 0.6561, 0.7179, 0.625, 0.2211, 0.625, 0.03209, 0.625, 0.03209, 0.625, 0.2211, 0.6252, 0.7181, 0.625, 0.7179, 0.625, 0.7179, 0.6252, 0.7181, 0.6288, 0.7179, 0.6268, 0.7192, 0.6268, 0.7192, 0.6288, 0.7179, 0.6388, 0.5289, 0.6405, 0.5289, 0.6405, 0.5289, 0.6388, 0.5289, 0.6268, 0.7192, 0.6252, 0.7181, 0.6252, 0.7181, 0.6268, 0.7192, 0.75, 0.5289, 0.875, 0.5289, 0.875, 0.5289, 0.75, 0.5289, 0.6875, 0.7179, 0.6561, 0.7179, 0.6561, 0.7179, 0.6875, 0.7179, 0.6337, 0.5289, 0.6363, 0.5289, 0.6363, 0.5289, 0.6337, 0.5289, 0.6388, 0.7179, 0.6363, 0.7179, 0.6363, 0.7179, 0.6388, 0.7179, 0.6363, 0.7179, 0.6337, 0.7179, 0.6337, 0.7179, 0.6363, 0.7179, 0.6288, 0.5289, 0.6337, 0.5289, 0.6337, 0.5289, 0.6288, 0.5289, 0.6268, 0.5276, 0.6288, 0.5289, 0.6288, 0.5289, 0.6268, 0.5276, 0.6405, 0.7179, 0.6388, 0.7179, 0.6388, 0.7179, 0.6405, 0.7179, 0.875, 0.7179, 0.75, 0.7179, 0.75, 0.7179, 0.875, 0.7179, 0.6561, 0.5289, 0.6875, 0.5289, 0.6875, 0.5289, 0.6561, 0.5289, 0.625, 0.5289, 0.6252, 0.5287, 0.6252, 0.5287, 0.625, 0.5289, 0.75, 0.7179, 0.6875, 0.7179, 0.6875, 0.7179, 0.75, 0.7179, 0.6363, 0.5289, 0.6388, 0.5289, 0.6388, 0.5289, 0.6363, 0.5289, 0.6337, 0.7179, 0.6288, 0.7179, 0.6288, 0.7179, 0.6337, 0.7179, 0.6252, 0.5287, 0.6268, 0.5276, 0.6268, 0.5276, 0.6252, 0.5287, 0.6875, 0.5289, 0.75, 0.5289, 0.75, 0.5289, 0.6875, 0.5289, 0.625, 0.7179, 0.625, 0.5289, 0.625, 0.5289, 0.625, 0.7179, 0.6405, 0.5289, 0.6561, 0.5289, 0.6561, 0.5289, 0.6405, 0.5289, 0.6561, 0.7179, 0.6405, 0.7179, 0.6405, 0.7179, 0.6561, 0.7179, 0.625, 0.2211, 0.625, 0.03209, 0.625, 0.03209, 0.625, 0.2211, 0.6252, 0.7181, 0.625, 0.7179, 0.625, 0.7179, 0.6252, 0.7181, 0.6288, 0.7179, 0.6268, 0.7192, 0.6268, 0.7192, 0.6288, 0.7179, 0.6388, 0.5289, 0.6405, 0.5289, 0.6405, 0.5289, 0.6388, 0.5289, 0.6268, 0.7192, 0.6252, 0.7181, 0.6252, 0.7181, 0.6268, 0.7192, 0.75, 0.5289, 0.875, 0.5289, 0.875, 0.5289, 0.75, 0.5289, 0.6875, 0.7179, 0.6561, 0.7179, 0.6561, 0.7179, 0.6875, 0.7179, 0.6875, 0.7179, 0.6561, 0.7179, 0.6561, 0.7179, 0.6875, 0.7179, 0.75, 0.5289, 0.875, 0.5289, 0.875, 0.5289, 0.75, 0.5289, 0.6268, 0.7192, 0.6252, 0.7181, 0.6252, 0.7181, 0.6268, 0.7192, 0.6388, 0.5289, 0.6405, 0.5289, 0.6405, 0.5289, 0.6388, 0.5289, 0.6288, 0.7179, 0.6268, 0.7192, 0.6268, 0.7192, 0.6288, 0.7179, 0.6252, 0.7181, 0.625, 0.7179, 0.625, 0.7179, 0.6252, 0.7181, 0.625, 0.2211, 0.625, 0.03209, 0.625, 0.03209, 0.625, 0.2211, 0.6561, 0.7179, 0.6405, 0.7179, 0.6405, 0.7179, 0.6561, 0.7179, 0.6405, 0.5289, 0.6561, 0.5289, 0.6561, 0.5289, 0.6405, 0.5289, 0.625, 0.7179, 0.625, 0.5289, 0.625, 0.5289, 0.625, 0.7179, 0.6875, 0.5289, 0.75, 0.5289, 0.75, 0.5289, 0.6875, 0.5289, 0.6252, 0.5287, 0.6268, 0.5276, 0.6268, 0.5276, 0.6252, 0.5287, 0.6337, 0.7179, 0.6288, 0.7179, 0.6288, 0.7179, 0.6337, 0.7179, 0.6363, 0.5289, 0.6388, 0.5289, 0.6388, 0.5289, 0.6363, 0.5289, 0.75, 0.7179, 0.6875, 0.7179, 0.6875, 0.7179, 0.75, 0.7179, 0.625, 0.5289, 0.6252, 0.5287, 0.6252, 0.5287, 0.625, 0.5289, 0.6561, 0.5289, 0.6875, 0.5289, 0.6875, 0.5289, 0.6561, 0.5289, 0.875, 0.7179, 0.75, 0.7179, 0.75, 0.7179, 0.875, 0.7179, 0.6405, 0.7179, 0.6388, 0.7179, 0.6388, 0.7179, 0.6405, 0.7179, 0.6268, 0.5276, 0.6288, 0.5289, 0.6288, 0.5289, 0.6268, 0.5276, 0.6288, 0.5289, 0.6337, 0.5289, 0.6337, 0.5289, 0.6288, 0.5289, 0.6363, 0.7179, 0.6337, 0.7179, 0.6337, 0.7179, 0.6363, 0.7179, 0.6388, 0.7179, 0.6363, 0.7179, 0.6363, 0.7179, 0.6388, 0.7179, 0.6337, 0.5289, 0.6363, 0.5289, 0.6363, 0.5289, 0.6337, 0.5289])
me_cube_001.use_remesh_fix_poles = True
me_cube_001.use_remesh_preserve_attributes = False
me_cube_001.use_mirror_vertex_groups = False
me_cube_001.update()

# ---- objects
ob_cylinder = bpy.data.objects.new('Cylinder', me_cylinder)
ob_cylinder_001 = bpy.data.objects.new('Cylinder.001', me_cylinder_001)
ob_cylinder_002 = bpy.data.objects.new('Cylinder.002', me_cylinder_002)
ob_ak47 = bpy.data.objects.new('Ak47', me_cube_001)

# ---- transforms, parenting, visibility, modifiers, constraints
ob_cylinder.parent = ob_ak47
ob_cylinder.location = (0.0, 0.0, 0.0)
ob_cylinder.lineart.crease_threshold = 0.0
ob_cylinder_001.parent = ob_ak47
ob_cylinder_001.location = (0.0, 0.0, 0.0)
ob_cylinder_001.lineart.crease_threshold = 0.0
ob_cylinder_002.parent = ob_ak47
ob_cylinder_002.location = (0.0, 0.0, 0.0)
ob_cylinder_002.lineart.crease_threshold = 0.0
ob_ak47.location = (0.0, 0.0, 0.0)
ob_ak47.lineart.crease_threshold = 0.0

# ---- collection membership
col_collection.objects.link(ob_cylinder)
col_collection.objects.link(ob_cylinder_001)
col_collection.objects.link(ob_cylinder_002)
col_collection.objects.link(ob_ak47)

# ---- scene / render settings (as saved in the file)
scene.frame_start = 1; scene.frame_end = 250; scene.frame_set(83)
scene.render.engine = 'BLENDER_EEVEE_NEXT'
scene.cycles.use_denoising = False
scene.cycles.samples = 128
scene.cycles.sampling_pattern = 'TABULATED_SOBOL'
scene.cycles.use_adaptive_sampling = False
scene.cycles.use_light_tree = False
scene.view_settings.view_transform = 'Filmic'
bpy.context.view_layer.update()

# ---- added for rendering (the .blend has no active camera and no usable light): camera, sun
cam_auto = bpy.data.cameras.new('AutoCamera')
cam_auto.lens = 50.0
cam_auto.sensor_width = 36.0
cam_auto.clip_end = 1000.0
ob_auto_camera = bpy.data.objects.new('AutoCamera', cam_auto)
scene.collection.objects.link(ob_auto_camera)
ob_auto_camera.location = (8.78394, -11.5664, 7.09414)
ob_auto_camera.rotation_euler = (1.09748, -7.21219e-08, 0.694738)
scene.camera = ob_auto_camera
light_auto_sun = bpy.data.lights.new('AutoSun', 'SUN')
light_auto_sun.energy = 3.0
light_auto_sun.angle = 0.0523599
ob_auto_sun = bpy.data.objects.new('AutoSun', light_auto_sun)
scene.collection.objects.link(ob_auto_sun)
ob_auto_sun.rotation_euler = (0.872665, 0.174533, 0.523599)
bpy.context.view_layer.update()
